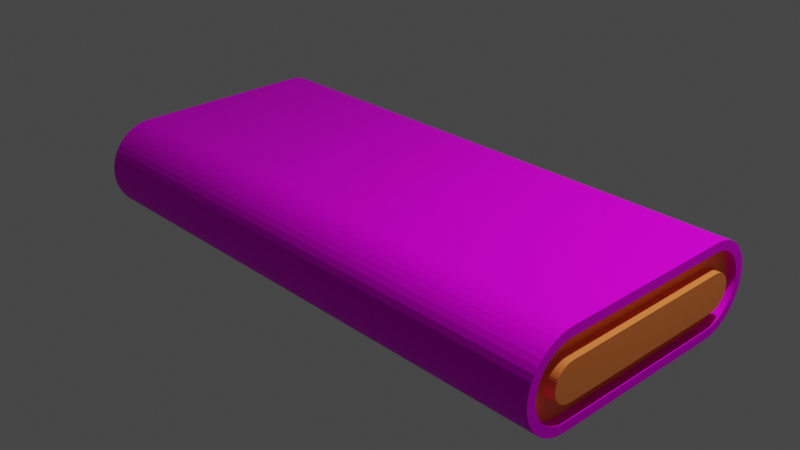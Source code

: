 # Source: Conveyor-6x3.blend  (saved by Blender 2.93.21; exported with 4.5.12 LTS)
import bpy
from mathutils import Matrix  # noqa: F401  (used for matrix-valued properties, if any)

bpy.ops.wm.read_factory_settings(use_empty=True)
scene = bpy.context.scene
scene.name = 'Scene'

# ---- collections
col_collection = bpy.data.collections.new('Collection'); scene.collection.children.link(col_collection)

# ---- images (referenced by path relative to the original .blend; pixels are not part of the script)
import os
ASSET_DIR = os.environ.get("B2B_ASSET_DIR", "")  # directory of the original .blend (textures are referenced by path, not embedded)
HERE = os.path.dirname(os.path.abspath(__file__))  # packed textures are extracted next to this script under _unpacked/

def load_image(name, relpath, width, height, colorspace="sRGB"):
    """Load a texture the original file referenced (path relative to the .blend, or extracted next to this script)."""
    p = next((c for c in (os.path.join(HERE, relpath), os.path.join(ASSET_DIR, relpath)) if relpath and os.path.exists(c)), "")
    if p:
        img = bpy.data.images.load(p, check_existing=True)
        img.name = name
    else:  # same state as the original file: an image datablock whose file is absent (Cycles renders it pink)
        img = bpy.data.images.new(name, width, height)
        img.source = "FILE"
        img.filepath = "//" + (relpath or name)
    img.colorspace_settings.name = colorspace
    return img
img_conveyor_belt_c_color_png = load_image('conveyor_belt_c-Color.png', 'conveyor_belt_c-Color.png', 1024, 1024, 'sRGB')

# ---- materials (node trees are filled in below, after node groups)
mat_conveyor_belt = bpy.data.materials.new('Conveyor-belt')
mat_conveyor_belt.use_transparent_shadow = False
mat_conveyor_body = bpy.data.materials.new('Conveyor-body')
mat_conveyor_body.use_transparent_shadow = False

# ---- material node trees
mat_conveyor_belt.use_nodes = True; mat_conveyor_belt.node_tree.nodes.clear()
_N = mat_conveyor_belt.node_tree.nodes; _L = mat_conveyor_belt.node_tree.links
n0 = _N.new('ShaderNodeOutputMaterial'); n0.name = 'Material Output'; n0.location = (300, 300)
n1 = _N.new('ShaderNodeTexImage'); n1.name = '画像テクスチャ'; n1.location = (-262, 292)
n1.image = img_conveyor_belt_c_color_png
n2 = _N.new('ShaderNodeBsdfPrincipled'); n2.name = 'Principled BSDF'; n2.location = (48, 326)
n2.distribution = 'GGX'
n2.subsurface_method = 'RANDOM_WALK_SKIN'
n2.inputs[3].default_value = 1.45
n2.inputs[13].default_value = 0.06
n2.inputs[27].default_value = (0.0, 0.0, 0.0, 1.0)
n2.inputs[28].default_value = 1.0
_L.new(n2.outputs[0], n0.inputs[0])
_L.new(n1.outputs[0], n2.inputs[0])
n0.is_active_output = True
mat_conveyor_body.use_nodes = True; mat_conveyor_body.node_tree.nodes.clear()
_N = mat_conveyor_body.node_tree.nodes; _L = mat_conveyor_body.node_tree.links
n0 = _N.new('ShaderNodeBsdfPrincipled'); n0.name = 'Principled BSDF'; n0.location = (10, 300)
n0.distribution = 'GGX'
n0.subsurface_method = 'RANDOM_WALK_SKIN'
n0.inputs[0].default_value = (1.0, 0.2606, 0.05473, 1.0)
n0.inputs[3].default_value = 1.45
n0.inputs[27].default_value = (0.0, 0.0, 0.0, 1.0)
n0.inputs[28].default_value = 1.0
n1 = _N.new('ShaderNodeOutputMaterial'); n1.name = 'Material Output'; n1.location = (300, 300)
_L.new(n0.outputs[0], n1.inputs[0])
n1.is_active_output = True

# ---- world
world_world = bpy.data.worlds.new('World'); scene.world = world_world
world_world.use_nodes = True; world_world.node_tree.nodes.clear()
_N = world_world.node_tree.nodes; _L = world_world.node_tree.links
n0 = _N.new('ShaderNodeOutputWorld'); n0.name = 'World Output'; n0.location = (300, 300)
n1 = _N.new('ShaderNodeBackground'); n1.name = 'Background'; n1.location = (10, 300)
n1.inputs[0].default_value = (0.05088, 0.05088, 0.05088, 1.0)
_L.new(n1.outputs[0], n0.inputs[0])
n0.is_active_output = True
world_world.color = (0.05088, 0.05088, 0.05088)
world_world.use_sun_shadow = False
world_world.sun_shadow_jitter_overblur = 0.0

# ---- cameras
cam_camera = bpy.data.cameras.new('Camera')
cam_camera.clip_end = 100.0
cam_camera.ortho_scale = 7.314

# ---- lights
light_light = bpy.data.lights.new('Light', 'POINT')
light_light.transmission_factor = 0.0
light_light.energy = 1000.0
light_light.shadow_soft_size = 0.1
light_light.shadow_maximum_resolution = 0.006
light_light.use_absolute_resolution = True

# ---- meshes
me_002 = bpy.data.meshes.new('円.002')
me_002.from_pydata([(0.0, 0.5, 0.0), (0.0, -0.5, 0.0), (0.0, 7.814e-08, 1.5), (0.0, 0.06526, 1.496), (0.0, 0.1294, 1.483), (0.0, 0.1913, 1.462), (0.0, 0.25, 1.433), (0.0, 0.3044, 1.397), (0.0, 0.3536, 1.354), (0.0, 0.3967, 1.304), (0.0, 0.433, 1.25), (0.0, 0.4619, 1.191), (0.0, 0.483, 1.129), (0.0, 0.4957, 1.065), (0.0, 0.5, 1.0), (0.0, -0.5, 1.0), (0.0, -0.4957, 1.065), (0.0, -0.483, 1.129), (0.0, -0.4619, 1.191), (0.0, -0.433, 1.25), (0.0, -0.3967, 1.304), (0.0, -0.3536, 1.354), (0.0, -0.3044, 1.397), (0.0, -0.25, 1.433), (0.0, -0.1913, 1.462), (0.0, -0.1294, 1.483), (0.0, -0.06526, 1.496), (1.0, -0.5, 0.0), (1.0, 0.5, 0.0), (1.0, 0.06526, 1.496), (1.0, 3.443e-08, 1.5), (1.0, 0.1294, 1.483), (1.0, 0.1913, 1.462), (1.0, 0.25, 1.433), (1.0, 0.3044, 1.397), (1.0, 0.3536, 1.354), (1.0, 0.3967, 1.304), (1.0, 0.433, 1.25), (1.0, 0.4619, 1.191), (1.0, 0.483, 1.129), (1.0, 0.4957, 1.065), (1.0, 0.5, 1.0), (1.0, -0.5, 1.0), (1.0, -0.4957, 1.065), (1.0, -0.483, 1.129), (1.0, -0.4619, 1.191), (1.0, -0.433, 1.25), (1.0, -0.3967, 1.304), (1.0, -0.3536, 1.354), (1.0, -0.3044, 1.397), (1.0, -0.25, 1.433), (1.0, -0.1913, 1.462), (1.0, -0.1294, 1.483), (1.0, -0.06526, 1.496), (0.5, 0.5, 0.0), (0.5, -0.5, 0.0), (0.5, -0.1294, 1.483), (0.5, -0.06526, 1.496), (0.5, 5.628e-08, 1.5), (0.5, 0.06526, 1.496), (0.5, 0.1294, 1.483), (0.5, 0.1913, 1.462), (0.5, 0.25, 1.433), (0.5, 0.3044, 1.397), (0.5, 0.3536, 1.354), (0.5, 0.3967, 1.304), (0.5, 0.433, 1.25), (0.5, 0.4619, 1.191), (0.5, 0.483, 1.129), (0.5, 0.4957, 1.065), (0.5, 0.5, 1.0), (0.5, -0.5, 1.0), (0.5, -0.4957, 1.065), (0.5, -0.483, 1.129), (0.5, -0.4619, 1.191), (0.5, -0.433, 1.25), (0.5, -0.3967, 1.304), (0.5, -0.3536, 1.354), (0.5, -0.3044, 1.397), (0.5, -0.25, 1.433), (0.5, -0.1913, 1.462), (0.0, -0.5, 0.5), (0.0, 0.5, 0.5), (1.0, -0.5, 0.5), (1.0, 0.5, 0.5), (0.5, 0.5, 0.5), (0.5, -0.5, 0.5), (0.0, 7.814e-08, -1.5), (0.0, 0.06526, -1.496), (0.0, 0.1294, -1.483), (0.0, 0.1913, -1.462), (0.0, 0.25, -1.433), (0.0, 0.3044, -1.397), (0.0, 0.3536, -1.354), (0.0, 0.3967, -1.304), (0.0, 0.433, -1.25), (0.0, 0.4619, -1.191), (0.0, 0.483, -1.129), (0.0, 0.4957, -1.065), (0.0, 0.5, -1.0), (0.0, -0.5, -1.0), (0.0, -0.4957, -1.065), (0.0, -0.483, -1.129), (0.0, -0.4619, -1.191), (0.0, -0.433, -1.25), (0.0, -0.3967, -1.304), (0.0, -0.3536, -1.354), (0.0, -0.3044, -1.397), (0.0, -0.25, -1.433), (0.0, -0.1913, -1.462), (0.0, -0.1294, -1.483), (0.0, -0.06526, -1.496), (1.0, 0.06526, -1.496), (1.0, 3.443e-08, -1.5), (1.0, 0.1294, -1.483), (1.0, 0.1913, -1.462), (1.0, 0.25, -1.433), (1.0, 0.3044, -1.397), (1.0, 0.3536, -1.354), (1.0, 0.3967, -1.304), (1.0, 0.433, -1.25), (1.0, 0.4619, -1.191), (1.0, 0.483, -1.129), (1.0, 0.4957, -1.065), (1.0, 0.5, -1.0), (1.0, -0.5, -1.0), (1.0, -0.4957, -1.065), (1.0, -0.483, -1.129), (1.0, -0.4619, -1.191), (1.0, -0.433, -1.25), (1.0, -0.3967, -1.304), (1.0, -0.3536, -1.354), (1.0, -0.3044, -1.397), (1.0, -0.25, -1.433), (1.0, -0.1913, -1.462), (1.0, -0.1294, -1.483), (1.0, -0.06526, -1.496), (0.5, -0.1294, -1.483), (0.5, -0.06526, -1.496), (0.5, 5.628e-08, -1.5), (0.5, 0.06526, -1.496), (0.5, 0.1294, -1.483), (0.5, 0.1913, -1.462), (0.5, 0.25, -1.433), (0.5, 0.3044, -1.397), (0.5, 0.3536, -1.354), (0.5, 0.3967, -1.304), (0.5, 0.433, -1.25), (0.5, 0.4619, -1.191), (0.5, 0.483, -1.129), (0.5, 0.4957, -1.065), (0.5, 0.5, -1.0), (0.5, -0.5, -1.0), (0.5, -0.4957, -1.065), (0.5, -0.483, -1.129), (0.5, -0.4619, -1.191), (0.5, -0.433, -1.25), (0.5, -0.3967, -1.304), (0.5, -0.3536, -1.354), (0.5, -0.3044, -1.397), (0.5, -0.25, -1.433), (0.5, -0.1913, -1.462), (0.0, -0.5, -0.5), (0.0, 0.5, -0.5), (1.0, -0.5, -0.5), (1.0, 0.5, -0.5), (0.5, 0.5, -0.5), (0.5, -0.5, -0.5), (1.5, -0.5, -0.5), (1.5, 0.5, -0.5), (2.0, 0.5, -0.5), (2.0, -0.5, -0.5), (1.5, -0.1913, -1.462), (1.5, -0.25, -1.433), (1.5, -0.3044, -1.397), (1.5, -0.3536, -1.354), (1.5, -0.3967, -1.304), (1.5, -0.433, -1.25), (1.5, -0.4619, -1.191), (1.5, -0.483, -1.129), (1.5, -0.4957, -1.065), (1.5, -0.5, -1.0), (1.5, 0.5, -1.0), (1.5, 0.4957, -1.065), (1.5, 0.483, -1.129), (1.5, 0.4619, -1.191), (1.5, 0.433, -1.25), (1.5, 0.3967, -1.304), (1.5, 0.3536, -1.354), (1.5, 0.3044, -1.397), (1.5, 0.25, -1.433), (1.5, 0.1913, -1.462), (1.5, 0.1294, -1.483), (1.5, 0.06526, -1.496), (1.5, 5.628e-08, -1.5), (1.5, -0.06526, -1.496), (1.5, -0.1294, -1.483), (2.0, -0.06526, -1.496), (2.0, -0.1294, -1.483), (2.0, -0.1913, -1.462), (2.0, -0.25, -1.433), (2.0, -0.3044, -1.397), (2.0, -0.3536, -1.354), (2.0, -0.3967, -1.304), (2.0, -0.433, -1.25), (2.0, -0.4619, -1.191), (2.0, -0.483, -1.129), (2.0, -0.4957, -1.065), (2.0, -0.5, -1.0), (2.0, 0.5, -1.0), (2.0, 0.4957, -1.065), (2.0, 0.483, -1.129), (2.0, 0.4619, -1.191), (2.0, 0.433, -1.25), (2.0, 0.3967, -1.304), (2.0, 0.3536, -1.354), (2.0, 0.3044, -1.397), (2.0, 0.25, -1.433), (2.0, 0.1913, -1.462), (2.0, 0.1294, -1.483), (2.0, 3.443e-08, -1.5), (2.0, 0.06526, -1.496), (1.5, -0.5, 0.5), (1.5, 0.5, 0.5), (2.0, 0.5, 0.5), (2.0, -0.5, 0.5), (1.5, -0.1913, 1.462), (1.5, -0.25, 1.433), (1.5, -0.3044, 1.397), (1.5, -0.3536, 1.354), (1.5, -0.3967, 1.304), (1.5, -0.433, 1.25), (1.5, -0.4619, 1.191), (1.5, -0.483, 1.129), (1.5, -0.4957, 1.065), (1.5, -0.5, 1.0), (1.5, 0.5, 1.0), (1.5, 0.4957, 1.065), (1.5, 0.483, 1.129), (1.5, 0.4619, 1.191), (1.5, 0.433, 1.25), (1.5, 0.3967, 1.304), (1.5, 0.3536, 1.354), (1.5, 0.3044, 1.397), (1.5, 0.25, 1.433), (1.5, 0.1913, 1.462), (1.5, 0.1294, 1.483), (1.5, 0.06526, 1.496), (1.5, 5.628e-08, 1.5), (1.5, -0.06526, 1.496), (1.5, -0.1294, 1.483), (1.5, -0.5, 0.0), (1.5, 0.5, 0.0), (2.0, -0.06526, 1.496), (2.0, -0.1294, 1.483), (2.0, -0.1913, 1.462), (2.0, -0.25, 1.433), (2.0, -0.3044, 1.397), (2.0, -0.3536, 1.354), (2.0, -0.3967, 1.304), (2.0, -0.433, 1.25), (2.0, -0.4619, 1.191), (2.0, -0.483, 1.129), (2.0, -0.4957, 1.065), (2.0, -0.5, 1.0), (2.0, 0.5, 1.0), (2.0, 0.4957, 1.065), (2.0, 0.483, 1.129), (2.0, 0.4619, 1.191), (2.0, 0.433, 1.25), (2.0, 0.3967, 1.304), (2.0, 0.3536, 1.354), (2.0, 0.3044, 1.397), (2.0, 0.25, 1.433), (2.0, 0.1913, 1.462), (2.0, 0.1294, 1.483), (2.0, 3.443e-08, 1.5), (2.0, 0.06526, 1.496), (2.0, 0.5, 0.0), (2.0, -0.5, 0.0), (2.5, -0.5, 0.0), (2.5, 0.5, 0.0), (2.5, 0.06526, 1.496), (2.5, 3.443e-08, 1.5), (2.5, 0.1294, 1.483), (2.5, 0.1913, 1.462), (2.5, 0.25, 1.433), (2.5, 0.3044, 1.397), (2.5, 0.3536, 1.354), (2.5, 0.3967, 1.304), (2.5, 0.433, 1.25), (2.5, 0.4619, 1.191), (2.5, 0.483, 1.129), (2.5, 0.4957, 1.065), (2.5, 0.5, 1.0), (2.5, -0.5, 1.0), (2.5, -0.4957, 1.065), (2.5, -0.483, 1.129), (2.5, -0.4619, 1.191), (2.5, -0.433, 1.25), (2.5, -0.3967, 1.304), (2.5, -0.3536, 1.354), (2.5, -0.3044, 1.397), (2.5, -0.25, 1.433), (2.5, -0.1913, 1.462), (2.5, -0.1294, 1.483), (2.5, -0.06526, 1.496), (2.5, -0.5, 0.5), (2.5, 0.5, 0.5), (2.5, 0.06526, -1.496), (2.5, 3.443e-08, -1.5), (2.5, 0.1294, -1.483), (2.5, 0.1913, -1.462), (2.5, 0.25, -1.433), (2.5, 0.3044, -1.397), (2.5, 0.3536, -1.354), (2.5, 0.3967, -1.304), (2.5, 0.433, -1.25), (2.5, 0.4619, -1.191), (2.5, 0.483, -1.129), (2.5, 0.4957, -1.065), (2.5, 0.5, -1.0), (2.5, -0.5, -1.0), (2.5, -0.4957, -1.065), (2.5, -0.483, -1.129), (2.5, -0.4619, -1.191), (2.5, -0.433, -1.25), (2.5, -0.3967, -1.304), (2.5, -0.3536, -1.354), (2.5, -0.3044, -1.397), (2.5, -0.25, -1.433), (2.5, -0.1913, -1.462), (2.5, -0.1294, -1.483), (2.5, -0.06526, -1.496), (2.5, -0.5, -0.5), (2.5, 0.5, -0.5), (3.0, -0.4, 0.0), (3.0, 0.4, 0.0), (3.0, 0.05218, 1.396), (3.0, 2.818e-08, 1.4), (3.0, 0.1035, 1.386), (3.0, 0.153, 1.369), (3.0, 0.1999, 1.346), (3.0, 0.2434, 1.317), (3.0, 0.2827, 1.283), (3.0, 0.3172, 1.243), (3.0, 0.3462, 1.2), (3.0, 0.3694, 1.153), (3.0, 0.3862, 1.103), (3.0, 0.3964, 1.052), (3.0, 0.4, 0.9967), (3.0, -0.4, 0.9967), (3.0, -0.3964, 1.052), (3.0, -0.3862, 1.103), (3.0, -0.3694, 1.153), (3.0, -0.3462, 1.2), (3.0, -0.3172, 1.243), (3.0, -0.2827, 1.283), (3.0, -0.2434, 1.317), (3.0, -0.1999, 1.346), (3.0, -0.153, 1.369), (3.0, -0.1035, 1.386), (3.0, -0.05218, 1.396), (3.0, -0.5, 0.0), (3.0, 0.5, 0.0), (3.0, 0.06526, 1.496), (3.0, 3.443e-08, 1.5), (3.0, 0.1294, 1.483), (3.0, 0.1913, 1.462), (3.0, 0.25, 1.433), (3.0, 0.3044, 1.397), (3.0, 0.3536, 1.354), (3.0, 0.3967, 1.304), (3.0, 0.433, 1.25), (3.0, 0.4619, 1.191), (3.0, 0.483, 1.129), (3.0, 0.4957, 1.065), (3.0, 0.5, 1.0), (3.0, -0.5, 1.0), (3.0, -0.4957, 1.065), (3.0, -0.483, 1.129), (3.0, -0.4619, 1.191), (3.0, -0.433, 1.25), (3.0, -0.3967, 1.304), (3.0, -0.3536, 1.354), (3.0, -0.3044, 1.397), (3.0, -0.25, 1.433), (3.0, -0.1913, 1.462), (3.0, -0.1294, 1.483), (3.0, -0.06526, 1.496), (3.0, -0.5, 0.5), (3.0, 0.5, 0.5), (3.0, -0.4, 0.4984), (3.0, 0.4, 0.4984), (2.9, 0.4, 0.0), (2.9, -0.4, 0.0), (2.9, 0.4, 0.9967), (2.9, -0.4, 0.9967), (2.9, 0.02602, 1.198), (2.9, 1.34e-09, 1.199), (2.9, 0.0516, 1.193), (2.9, 0.07629, 1.184), (2.9, 0.09968, 1.173), (2.9, 0.1214, 1.158), (2.9, 0.141, 1.141), (2.9, 0.1582, 1.121), (2.9, 0.1726, 1.1), (2.9, 0.1842, 1.076), (2.9, 0.1926, 1.052), (2.9, 0.1977, 1.026), (2.9, -0.2, 0.4984), (2.9, 0.2, 0.4984), (2.9, -0.1977, 1.026), (2.9, -0.1926, 1.052), (2.9, -0.1842, 1.076), (2.9, -0.1726, 1.1), (2.9, -0.1582, 1.121), (2.9, -0.141, 1.141), (2.9, -0.1214, 1.158), (2.9, -0.09968, 1.173), (2.9, -0.07629, 1.184), (2.9, -0.0516, 1.193), (2.9, -0.02602, 1.198), (2.9, 0.05218, 1.396), (2.9, 3.255e-08, 1.4), (2.9, 0.1035, 1.386), (2.9, 0.153, 1.369), (2.9, 0.1999, 1.346), (2.9, 0.2434, 1.317), (2.9, 0.2827, 1.283), (2.9, 0.3172, 1.243), (2.9, 0.3462, 1.2), (2.9, 0.3694, 1.153), (2.9, 0.3862, 1.103), (2.9, 0.3964, 1.052), (2.9, 0.2, 0.9902), (2.9, -0.4, 0.4984), (2.9, -0.2, 0.9902), (2.9, 0.4, 0.4984), (2.9, -0.3964, 1.052), (2.9, -0.3862, 1.103), (2.9, -0.3694, 1.153), (2.9, -0.3462, 1.2), (2.9, -0.3172, 1.243), (2.9, -0.2827, 1.283), (2.9, -0.2434, 1.317), (2.9, -0.1999, 1.346), (2.9, -0.153, 1.369), (2.9, -0.1035, 1.386), (2.9, -0.05218, 1.396), (2.9, -0.2, 0.0), (2.9, 0.2, 0.0), (3.025, 0.2, 0.0), (3.025, -0.2, 0.0), (3.025, 0.2, 0.9902), (3.025, -0.2, 0.9902), (3.025, 0.2, 0.4984), (3.025, -0.2, 0.4984), (3.025, 0.02602, 1.198), (3.025, -4.124e-09, 1.199), (3.025, 0.0516, 1.193), (3.025, 0.07629, 1.184), (3.025, 0.09968, 1.173), (3.025, 0.1214, 1.158), (3.025, 0.141, 1.141), (3.025, 0.1582, 1.121), (3.025, 0.1726, 1.1), (3.025, 0.1842, 1.076), (3.025, 0.1926, 1.052), (3.025, 0.1977, 1.026), (3.025, -0.1977, 1.026), (3.025, -0.1926, 1.052), (3.025, -0.1842, 1.076), (3.025, -0.1726, 1.1), (3.025, -0.1582, 1.121), (3.025, -0.141, 1.141), (3.025, -0.1214, 1.158), (3.025, -0.09968, 1.173), (3.025, -0.07629, 1.184), (3.025, -0.0516, 1.193), (3.025, -0.02602, 1.198), (3.0, 0.05218, -1.396), (3.0, 2.818e-08, -1.4), (3.0, 0.1035, -1.386), (3.0, 0.153, -1.369), (3.0, 0.1999, -1.346), (3.0, 0.2434, -1.317), (3.0, 0.2827, -1.283), (3.0, 0.3172, -1.243), (3.0, 0.3462, -1.2), (3.0, 0.3694, -1.153), (3.0, 0.3862, -1.103), (3.0, 0.3964, -1.052), (3.0, 0.4, -0.9967), (3.0, -0.4, -0.9967), (3.0, -0.3964, -1.052), (3.0, -0.3862, -1.103), (3.0, -0.3694, -1.153), (3.0, -0.3462, -1.2), (3.0, -0.3172, -1.243), (3.0, -0.2827, -1.283), (3.0, -0.2434, -1.317), (3.0, -0.1999, -1.346), (3.0, -0.153, -1.369), (3.0, -0.1035, -1.386), (3.0, -0.05218, -1.396), (3.0, 0.06526, -1.496), (3.0, 3.443e-08, -1.5), (3.0, 0.1294, -1.483), (3.0, 0.1913, -1.462), (3.0, 0.25, -1.433), (3.0, 0.3044, -1.397), (3.0, 0.3536, -1.354), (3.0, 0.3967, -1.304), (3.0, 0.433, -1.25), (3.0, 0.4619, -1.191), (3.0, 0.483, -1.129), (3.0, 0.4957, -1.065), (3.0, 0.5, -1.0), (3.0, -0.5, -1.0), (3.0, -0.4957, -1.065), (3.0, -0.483, -1.129), (3.0, -0.4619, -1.191), (3.0, -0.433, -1.25), (3.0, -0.3967, -1.304), (3.0, -0.3536, -1.354), (3.0, -0.3044, -1.397), (3.0, -0.25, -1.433), (3.0, -0.1913, -1.462), (3.0, -0.1294, -1.483), (3.0, -0.06526, -1.496), (3.0, -0.5, -0.5), (3.0, 0.5, -0.5), (3.0, -0.4, -0.4984), (3.0, 0.4, -0.4984), (2.9, 0.4, -0.9967), (2.9, -0.4, -0.9967), (2.9, 0.02602, -1.198), (2.9, 1.34e-09, -1.199), (2.9, 0.0516, -1.193), (2.9, 0.07629, -1.184), (2.9, 0.09968, -1.173), (2.9, 0.1214, -1.158), (2.9, 0.141, -1.141), (2.9, 0.1582, -1.121), (2.9, 0.1726, -1.1), (2.9, 0.1842, -1.076), (2.9, 0.1926, -1.052), (2.9, 0.1977, -1.026), (2.9, -0.2, -0.4984), (2.9, 0.2, -0.4984), (2.9, -0.1977, -1.026), (2.9, -0.1926, -1.052), (2.9, -0.1842, -1.076), (2.9, -0.1726, -1.1), (2.9, -0.1582, -1.121), (2.9, -0.141, -1.141), (2.9, -0.1214, -1.158), (2.9, -0.09968, -1.173), (2.9, -0.07629, -1.184), (2.9, -0.0516, -1.193), (2.9, -0.02602, -1.198), (2.9, 0.05218, -1.396), (2.9, 3.255e-08, -1.4), (2.9, 0.1035, -1.386), (2.9, 0.153, -1.369), (2.9, 0.1999, -1.346), (2.9, 0.2434, -1.317), (2.9, 0.2827, -1.283), (2.9, 0.3172, -1.243), (2.9, 0.3462, -1.2), (2.9, 0.3694, -1.153), (2.9, 0.3862, -1.103), (2.9, 0.3964, -1.052), (2.9, 0.2, -0.9902), (2.9, -0.4, -0.4984), (2.9, -0.2, -0.9902), (2.9, 0.4, -0.4984), (2.9, -0.3964, -1.052), (2.9, -0.3862, -1.103), (2.9, -0.3694, -1.153), (2.9, -0.3462, -1.2), (2.9, -0.3172, -1.243), (2.9, -0.2827, -1.283), (2.9, -0.2434, -1.317), (2.9, -0.1999, -1.346), (2.9, -0.153, -1.369), (2.9, -0.1035, -1.386), (2.9, -0.05218, -1.396), (3.025, 0.2, -0.9902), (3.025, -0.2, -0.9902), (3.025, 0.2, -0.4984), (3.025, -0.2, -0.4984), (3.025, 0.02602, -1.198), (3.025, -4.124e-09, -1.199), (3.025, 0.0516, -1.193), (3.025, 0.07629, -1.184), (3.025, 0.09968, -1.173), (3.025, 0.1214, -1.158), (3.025, 0.141, -1.141), (3.025, 0.1582, -1.121), (3.025, 0.1726, -1.1), (3.025, 0.1842, -1.076), (3.025, 0.1926, -1.052), (3.025, 0.1977, -1.026), (3.025, -0.1977, -1.026), (3.025, -0.1926, -1.052), (3.025, -0.1842, -1.076), (3.025, -0.1726, -1.1), (3.025, -0.1582, -1.121), (3.025, -0.141, -1.141), (3.025, -0.1214, -1.158), (3.025, -0.09968, -1.173), (3.025, -0.07629, -1.184), (3.025, -0.0516, -1.193), (3.025, -0.02602, -1.198)], [], [(57, 56, 52, 53), (58, 57, 53, 30), (59, 58, 30, 29), (60, 59, 29, 31), (61, 60, 31, 32), (62, 61, 32, 33), (63, 62, 33, 34), (64, 63, 34, 35), (65, 64, 35, 36), (66, 65, 36, 37), (67, 66, 37, 38), (68, 67, 38, 39), (69, 68, 39, 40), (70, 69, 40, 41), (86, 55, 27, 83), (85, 70, 41, 84), (72, 71, 42, 43), (73, 72, 43, 44), (74, 73, 44, 45), (75, 74, 45, 46), (76, 75, 46, 47), (77, 76, 47, 48), (78, 77, 48, 49), (79, 78, 49, 50), (80, 79, 50, 51), (56, 80, 51, 52), (25, 24, 80, 56), (24, 23, 79, 80), (23, 22, 78, 79), (22, 21, 77, 78), (21, 20, 76, 77), (20, 19, 75, 76), (19, 18, 74, 75), (18, 17, 73, 74), (17, 16, 72, 73), (16, 15, 71, 72), (82, 14, 70, 85), (81, 1, 55, 86), (14, 13, 69, 70), (13, 12, 68, 69), (12, 11, 67, 68), (11, 10, 66, 67), (10, 9, 65, 66), (9, 8, 64, 65), (8, 7, 63, 64), (7, 6, 62, 63), (6, 5, 61, 62), (5, 4, 60, 61), (4, 3, 59, 60), (3, 2, 58, 59), (2, 26, 57, 58), (26, 25, 56, 57), (15, 81, 86, 71), (0, 82, 85, 54), (54, 85, 84, 28), (71, 86, 83, 42), (138, 136, 135, 137), (139, 113, 136, 138), (140, 112, 113, 139), (141, 114, 112, 140), (142, 115, 114, 141), (143, 116, 115, 142), (144, 117, 116, 143), (145, 118, 117, 144), (146, 119, 118, 145), (147, 120, 119, 146), (148, 121, 120, 147), (149, 122, 121, 148), (150, 123, 122, 149), (151, 124, 123, 150), (167, 164, 27, 55), (166, 165, 124, 151), (153, 126, 125, 152), (154, 127, 126, 153), (155, 128, 127, 154), (156, 129, 128, 155), (157, 130, 129, 156), (158, 131, 130, 157), (159, 132, 131, 158), (160, 133, 132, 159), (161, 134, 133, 160), (137, 135, 134, 161), (110, 137, 161, 109), (109, 161, 160, 108), (108, 160, 159, 107), (107, 159, 158, 106), (106, 158, 157, 105), (105, 157, 156, 104), (104, 156, 155, 103), (103, 155, 154, 102), (102, 154, 153, 101), (101, 153, 152, 100), (163, 166, 151, 99), (162, 167, 55, 1), (99, 151, 150, 98), (98, 150, 149, 97), (97, 149, 148, 96), (96, 148, 147, 95), (95, 147, 146, 94), (94, 146, 145, 93), (93, 145, 144, 92), (92, 144, 143, 91), (91, 143, 142, 90), (90, 142, 141, 89), (89, 141, 140, 88), (88, 140, 139, 87), (87, 139, 138, 111), (111, 138, 137, 110), (100, 152, 167, 162), (0, 54, 166, 163), (54, 28, 165, 166), (152, 125, 164, 167), (253, 254, 305, 306), (276, 253, 306, 283), (277, 276, 283, 282), (275, 277, 282, 284), (274, 275, 284, 285), (273, 274, 285, 286), (272, 273, 286, 287), (271, 272, 287, 288), (270, 271, 288, 289), (269, 270, 289, 290), (268, 269, 290, 291), (267, 268, 291, 292), (266, 267, 292, 293), (265, 266, 293, 294), (225, 279, 280, 307), (224, 265, 294, 308), (263, 264, 295, 296), (262, 263, 296, 297), (261, 262, 297, 298), (260, 261, 298, 299), (259, 260, 299, 300), (258, 259, 300, 301), (257, 258, 301, 302), (256, 257, 302, 303), (255, 256, 303, 304), (254, 255, 304, 305), (278, 224, 308, 281), (264, 225, 307, 295), (197, 333, 332, 198), (220, 310, 333, 197), (221, 309, 310, 220), (219, 311, 309, 221), (218, 312, 311, 219), (217, 313, 312, 218), (216, 314, 313, 217), (215, 315, 314, 216), (214, 316, 315, 215), (213, 317, 316, 214), (212, 318, 317, 213), (211, 319, 318, 212), (210, 320, 319, 211), (209, 321, 320, 210), (171, 334, 280, 279), (170, 335, 321, 209), (207, 323, 322, 208), (206, 324, 323, 207), (205, 325, 324, 206), (204, 326, 325, 205), (203, 327, 326, 204), (202, 328, 327, 203), (201, 329, 328, 202), (200, 330, 329, 201), (199, 331, 330, 200), (198, 332, 331, 199), (278, 281, 335, 170), (208, 322, 334, 171), (181, 208, 171, 168), (252, 278, 170, 169), (28, 252, 169, 165), (125, 181, 168, 164), (136, 195, 196, 135), (113, 194, 195, 136), (112, 193, 194, 113), (114, 192, 193, 112), (115, 191, 192, 114), (116, 190, 191, 115), (117, 189, 190, 116), (118, 188, 189, 117), (119, 187, 188, 118), (120, 186, 187, 119), (121, 185, 186, 120), (122, 184, 185, 121), (123, 183, 184, 122), (124, 182, 183, 123), (164, 168, 251, 27), (165, 169, 182, 124), (126, 180, 181, 125), (127, 179, 180, 126), (128, 178, 179, 127), (129, 177, 178, 128), (130, 176, 177, 129), (131, 175, 176, 130), (132, 174, 175, 131), (133, 173, 174, 132), (134, 172, 173, 133), (135, 196, 172, 134), (196, 198, 199, 172), (172, 199, 200, 173), (173, 200, 201, 174), (174, 201, 202, 175), (175, 202, 203, 176), (176, 203, 204, 177), (177, 204, 205, 178), (178, 205, 206, 179), (179, 206, 207, 180), (180, 207, 208, 181), (169, 170, 209, 182), (168, 171, 279, 251), (182, 209, 210, 183), (183, 210, 211, 184), (184, 211, 212, 185), (185, 212, 213, 186), (186, 213, 214, 187), (187, 214, 215, 188), (188, 215, 216, 189), (189, 216, 217, 190), (190, 217, 218, 191), (191, 218, 219, 192), (192, 219, 221, 193), (193, 221, 220, 194), (194, 220, 197, 195), (195, 197, 198, 196), (235, 222, 225, 264), (252, 223, 224, 278), (28, 84, 223, 252), (42, 83, 222, 235), (53, 52, 250, 249), (30, 53, 249, 248), (29, 30, 248, 247), (31, 29, 247, 246), (32, 31, 246, 245), (33, 32, 245, 244), (34, 33, 244, 243), (35, 34, 243, 242), (36, 35, 242, 241), (37, 36, 241, 240), (38, 37, 240, 239), (39, 38, 239, 238), (40, 39, 238, 237), (41, 40, 237, 236), (83, 27, 251, 222), (84, 41, 236, 223), (43, 42, 235, 234), (44, 43, 234, 233), (45, 44, 233, 232), (46, 45, 232, 231), (47, 46, 231, 230), (48, 47, 230, 229), (49, 48, 229, 228), (50, 49, 228, 227), (51, 50, 227, 226), (52, 51, 226, 250), (250, 226, 255, 254), (226, 227, 256, 255), (227, 228, 257, 256), (228, 229, 258, 257), (229, 230, 259, 258), (230, 231, 260, 259), (231, 232, 261, 260), (232, 233, 262, 261), (233, 234, 263, 262), (234, 235, 264, 263), (223, 236, 265, 224), (222, 251, 279, 225), (236, 237, 266, 265), (237, 238, 267, 266), (238, 239, 268, 267), (239, 240, 269, 268), (240, 241, 270, 269), (241, 242, 271, 270), (242, 243, 272, 271), (243, 244, 273, 272), (244, 245, 274, 273), (245, 246, 275, 274), (246, 247, 277, 275), (247, 248, 276, 277), (248, 249, 253, 276), (249, 250, 254, 253), (322, 519, 531, 334), (281, 364, 532, 335), (332, 529, 528, 331), (331, 528, 527, 330), (330, 527, 526, 329), (329, 526, 525, 328), (328, 525, 524, 327), (327, 524, 523, 326), (326, 523, 522, 325), (325, 522, 521, 324), (324, 521, 520, 323), (323, 520, 519, 322), (335, 532, 518, 321), (334, 531, 363, 280), (321, 518, 517, 320), (320, 517, 516, 319), (319, 516, 515, 318), (318, 515, 514, 317), (317, 514, 513, 316), (316, 513, 512, 315), (315, 512, 511, 314), (314, 511, 510, 313), (313, 510, 509, 312), (312, 509, 508, 311), (311, 508, 506, 309), (309, 506, 507, 310), (310, 507, 530, 333), (333, 530, 529, 332), (295, 307, 390, 378), (281, 308, 391, 364), (305, 304, 387, 388), (304, 303, 386, 387), (303, 302, 385, 386), (302, 301, 384, 385), (301, 300, 383, 384), (300, 299, 382, 383), (299, 298, 381, 382), (298, 297, 380, 381), (297, 296, 379, 380), (296, 295, 378, 379), (308, 294, 377, 391), (307, 280, 363, 390), (294, 293, 376, 377), (293, 292, 375, 376), (292, 291, 374, 375), (291, 290, 373, 374), (290, 289, 372, 373), (289, 288, 371, 372), (288, 287, 370, 371), (287, 286, 369, 370), (286, 285, 368, 369), (285, 284, 367, 368), (284, 282, 365, 367), (282, 283, 366, 365), (283, 306, 389, 366), (306, 305, 388, 389), (359, 358, 445, 446), (346, 345, 430, 431), (339, 338, 365, 366), (338, 340, 367, 365), (340, 341, 368, 367), (341, 342, 369, 368), (342, 343, 370, 369), (343, 344, 371, 370), (344, 345, 372, 371), (345, 346, 373, 372), (346, 347, 374, 373), (347, 348, 375, 374), (348, 349, 376, 375), (349, 350, 377, 376), (392, 351, 378, 390), (393, 337, 364, 391), (351, 352, 379, 378), (352, 353, 380, 379), (353, 354, 381, 380), (354, 355, 382, 381), (355, 356, 383, 382), (356, 357, 384, 383), (357, 358, 385, 384), (358, 359, 386, 385), (359, 360, 387, 386), (360, 361, 388, 387), (361, 362, 389, 388), (362, 339, 366, 389), (350, 393, 391, 377), (336, 392, 390, 363), (358, 357, 444, 445), (403, 402, 462, 463), (347, 346, 431, 432), (360, 359, 446, 447), (348, 347, 432, 433), (361, 360, 447, 448), (349, 348, 433, 434), (362, 361, 448, 449), (350, 349, 434, 396), (339, 362, 449, 424), (351, 392, 436, 397), (393, 350, 396, 438), (338, 339, 424, 423), (352, 351, 397, 439), (340, 338, 423, 425), (353, 352, 439, 440), (341, 340, 425, 426), (354, 353, 440, 441), (392, 336, 395, 436), (342, 341, 426, 427), (355, 354, 441, 442), (337, 393, 438, 394), (343, 342, 427, 428), (356, 355, 442, 443), (344, 343, 428, 429), (357, 356, 443, 444), (345, 344, 429, 430), (402, 401, 461, 462), (399, 398, 423, 424), (398, 400, 425, 423), (400, 401, 426, 425), (401, 402, 427, 426), (402, 403, 428, 427), (403, 404, 429, 428), (404, 405, 430, 429), (405, 406, 431, 430), (406, 407, 432, 431), (407, 408, 433, 432), (408, 409, 434, 433), (409, 435, 396, 434), (410, 437, 397, 436), (435, 411, 438, 396), (437, 412, 439, 397), (412, 413, 440, 439), (413, 414, 441, 440), (414, 415, 442, 441), (415, 416, 443, 442), (416, 417, 444, 443), (417, 418, 445, 444), (418, 419, 446, 445), (419, 420, 447, 446), (420, 421, 448, 447), (421, 422, 449, 448), (422, 399, 424, 449), (450, 410, 436, 395), (411, 451, 394, 438), (455, 454, 469, 468, 467, 466, 465, 464, 463, 462, 461, 460, 458, 459, 480, 479, 478, 477, 476, 475, 474, 473, 472, 471, 470), (457, 456, 454, 455), (453, 452, 456, 457), (404, 403, 463, 464), (405, 404, 464, 465), (406, 405, 465, 466), (407, 406, 466, 467), (408, 407, 467, 468), (409, 408, 468, 469), (435, 409, 469, 454), (437, 410, 457, 455), (411, 435, 454, 456), (412, 437, 455, 470), (413, 412, 470, 471), (414, 413, 471, 472), (415, 414, 472, 473), (416, 415, 473, 474), (417, 416, 474, 475), (418, 417, 475, 476), (419, 418, 476, 477), (420, 419, 477, 478), (421, 420, 478, 479), (422, 421, 479, 480), (399, 422, 480, 459), (410, 450, 453, 457), (398, 399, 459, 458), (451, 411, 456, 452), (400, 398, 458, 460), (401, 400, 460, 461), (502, 585, 584, 501), (489, 570, 569, 488), (482, 507, 506, 481), (481, 506, 508, 483), (483, 508, 509, 484), (484, 509, 510, 485), (485, 510, 511, 486), (486, 511, 512, 487), (487, 512, 513, 488), (488, 513, 514, 489), (489, 514, 515, 490), (490, 515, 516, 491), (491, 516, 517, 492), (492, 517, 518, 493), (533, 531, 519, 494), (534, 532, 364, 337), (494, 519, 520, 495), (495, 520, 521, 496), (496, 521, 522, 497), (497, 522, 523, 498), (498, 523, 524, 499), (499, 524, 525, 500), (500, 525, 526, 501), (501, 526, 527, 502), (502, 527, 528, 503), (503, 528, 529, 504), (504, 529, 530, 505), (505, 530, 507, 482), (493, 518, 532, 534), (336, 363, 531, 533), (501, 584, 583, 500), (542, 598, 597, 541), (490, 571, 570, 489), (503, 586, 585, 502), (491, 572, 571, 490), (504, 587, 586, 503), (492, 573, 572, 491), (505, 588, 587, 504), (493, 535, 573, 492), (482, 563, 588, 505), (494, 536, 575, 533), (534, 577, 535, 493), (481, 562, 563, 482), (495, 578, 536, 494), (483, 564, 562, 481), (496, 579, 578, 495), (484, 565, 564, 483), (497, 580, 579, 496), (533, 575, 395, 336), (485, 566, 565, 484), (498, 581, 580, 497), (337, 394, 577, 534), (486, 567, 566, 485), (499, 582, 581, 498), (487, 568, 567, 486), (500, 583, 582, 499), (488, 569, 568, 487), (541, 597, 596, 540), (538, 563, 562, 537), (537, 562, 564, 539), (539, 564, 565, 540), (540, 565, 566, 541), (541, 566, 567, 542), (542, 567, 568, 543), (543, 568, 569, 544), (544, 569, 570, 545), (545, 570, 571, 546), (546, 571, 572, 547), (547, 572, 573, 548), (548, 573, 535, 574), (549, 575, 536, 576), (574, 535, 577, 550), (576, 536, 578, 551), (551, 578, 579, 552), (552, 579, 580, 553), (553, 580, 581, 554), (554, 581, 582, 555), (555, 582, 583, 556), (556, 583, 584, 557), (557, 584, 585, 558), (558, 585, 586, 559), (559, 586, 587, 560), (560, 587, 588, 561), (561, 588, 563, 538), (450, 395, 575, 549), (550, 577, 394, 451), (590, 605, 606, 607, 608, 609, 610, 611, 612, 613, 614, 615, 594, 593, 595, 596, 597, 598, 599, 600, 601, 602, 603, 604, 589), (592, 590, 589, 591), (453, 592, 591, 452), (543, 599, 598, 542), (544, 600, 599, 543), (545, 601, 600, 544), (546, 602, 601, 545), (547, 603, 602, 546), (548, 604, 603, 547), (574, 589, 604, 548), (576, 590, 592, 549), (550, 591, 589, 574), (551, 605, 590, 576), (552, 606, 605, 551), (553, 607, 606, 552), (554, 608, 607, 553), (555, 609, 608, 554), (556, 610, 609, 555), (557, 611, 610, 556), (558, 612, 611, 557), (559, 613, 612, 558), (560, 614, 613, 559), (561, 615, 614, 560), (538, 594, 615, 561), (549, 592, 453, 450), (537, 593, 594, 538), (451, 452, 591, 550), (539, 595, 593, 537), (540, 596, 595, 539)])
me_002.polygons.foreach_set('material_index', [0, 0, 0, 0, 0, 0, 0, 0, 0, 0, 0, 0, 0, 0, 0, 0, 0, 0, 0, 0, 0, 0, 0, 0, 0, 0, 0, 0, 0, 0, 0, 0, 0, 0, 0, 0, 0, 0, 0, 0, 0, 0, 0, 0, 0, 0, 0, 0, 0, 0, 0, 0, 0, 0, 0, 0, 0, 0, 0, 0, 0, 0, 0, 0, 0, 0, 0, 0, 0, 0, 0, 0, 0, 0, 0, 0, 0, 0, 0, 0, 0, 0, 0, 0, 0, 0, 0, 0, 0, 0, 0, 0, 0, 0, 0, 0, 0, 0, 0, 0, 0, 0, 0, 0, 0, 0, 0, 0, 0, 0, 0, 0, 0, 0, 0, 0, 0, 0, 0, 0, 0, 0, 0, 0, 0, 0, 0, 0, 0, 0, 0, 0, 0, 0, 0, 0, 0, 0, 0, 0, 0, 0, 0, 0, 0, 0, 0, 0, 0, 0, 0, 0, 0, 0, 0, 0, 0, 0, 0, 0, 0, 0, 0, 0, 0, 0, 0, 0, 0, 0, 0, 0, 0, 0, 0, 0, 0, 0, 0, 0, 0, 0, 0, 0, 0, 0, 0, 0, 0, 0, 0, 0, 0, 0, 0, 0, 0, 0, 0, 0, 0, 0, 0, 0, 0, 0, 0, 0, 0, 0, 0, 0, 0, 0, 0, 0, 0, 0, 0, 0, 0, 0, 0, 0, 0, 0, 0, 0, 0, 0, 0, 0, 0, 0, 0, 0, 0, 0, 0, 0, 0, 0, 0, 0, 0, 0, 0, 0, 0, 0, 0, 0, 0, 0, 0, 0, 0, 0, 0, 0, 0, 0, 0, 0, 0, 0, 0, 0, 0, 0, 0, 0, 0, 0, 0, 0, 0, 0, 0, 0, 0, 0, 0, 0, 0, 0, 0, 0, 0, 0, 0, 0, 0, 0, 0, 0, 0, 0, 0, 0, 0, 0, 0, 0, 0, 0, 0, 0, 0, 0, 0, 0, 0, 0, 0, 0, 0, 0, 0, 0, 0, 0, 0, 0, 0, 0, 0, 0, 0, 0, 0, 0, 0, 0, 0, 0, 0, 0, 0, 0, 0, 0, 0, 0, 0, 0, 0, 0, 0, 0, 0, 0, 0, 0, 0, 0, 0, 0, 0, 0, 0, 0, 0, 0, 0, 0, 0, 1, 0, 0, 0, 0, 0, 0, 0, 0, 0, 0, 0, 0, 0, 0, 0, 0, 0, 0, 0, 0, 0, 0, 0, 0, 0, 1, 1, 1, 1, 1, 1, 1, 1, 1, 1, 1, 1, 1, 1, 1, 1, 1, 1, 1, 1, 1, 1, 1, 1, 1, 1, 1, 1, 1, 1, 1, 1, 1, 1, 1, 1, 1, 1, 1, 1, 1, 1, 1, 1, 1, 1, 1, 1, 1, 1, 1, 1, 1, 1, 1, 1, 1, 1, 0, 0, 0, 0, 0, 0, 0, 0, 0, 0, 0, 0, 0, 0, 0, 0, 0, 0, 0, 0, 0, 0, 0, 0, 0, 0, 0, 0, 0, 0, 0, 1, 0, 0, 0, 0, 0, 0, 0, 0, 0, 0, 0, 0, 0, 0, 0, 0, 0, 0, 0, 0, 0, 0, 0, 0, 0, 1, 1, 1, 1, 1, 1, 1, 1, 1, 1, 1, 1, 1, 1, 1, 1, 1, 1, 1, 1, 1, 1, 1, 1, 1, 1, 1, 1, 1, 1, 1, 1, 1, 1, 1, 1, 1, 1, 1, 1, 1, 1, 1, 1, 1, 1, 1, 1, 1, 1, 1, 1, 1, 1, 1, 1, 1, 1])
_uv = me_002.uv_layers.new(name='UVマップ')
_uv.uv.foreach_set('vector', [1.0, 0.625, 1.0, 0.75, 9.799e-05, 0.75, 9.775e-05, 0.625, 1.0, 0.5, 1.0, 0.625, 9.775e-05, 0.625, 9.799e-05, 0.5, 1.0, 0.375, 1.0, 0.5, 9.799e-05, 0.5, 9.775e-05, 0.375, 1.0, 0.25, 1.0, 0.375, 9.775e-05, 0.375, 9.787e-05, 0.25, 1.0, 0.1251, 1.0, 0.25, 9.787e-05, 0.25, 9.799e-05, 0.1251, 1.0, 9.799e-05, 1.0, 0.1251, 9.799e-05, 0.1251, 9.775e-05, 9.775e-05, 1.0, 0.8749, 1.0, 0.9999, -1.192e-07, 0.9999, 1.192e-07, 0.8749, 1.0, 0.75, 1.0, 0.8749, 1.192e-07, 0.8749, -1.192e-07, 0.75, 1.0, 0.625, 1.0, 0.75, -1.192e-07, 0.75, -1.192e-07, 0.625, 1.0, 0.5, 1.0, 0.625, -1.192e-07, 0.625, -1.192e-07, 0.5, 1.0, 0.375, 1.0, 0.5, -1.192e-07, 0.5, -1.192e-07, 0.375, 1.0, 0.25, 1.0, 0.375, -1.192e-07, 0.375, -1.192e-07, 0.25, 1.0, 0.1251, 1.0, 0.25, -1.192e-07, 0.25, -3.576e-07, 0.1251, 1.0, 9.871e-05, 1.0, 0.1251, -3.576e-07, 0.1251, 1.192e-07, 9.799e-05, 0.9999, 9.998e-05, 0.9999, 0.9999, 9.998e-05, 0.9999, 9.998e-05, 0.0001001, 0.9999, 9.998e-05, 0.9999, 0.9999, 9.998e-05, 0.9999, 9.998e-05, 0.0001002, 1.0, 0.8749, 1.0, 0.9999, 9.823e-05, 0.9999, 9.811e-05, 0.8749, 1.0, 0.75, 1.0, 0.8749, 9.811e-05, 0.8749, 9.811e-05, 0.75, 1.0, 0.625, 1.0, 0.75, 9.811e-05, 0.75, 9.775e-05, 0.625, 1.0, 0.5, 1.0, 0.625, 9.775e-05, 0.625, 9.775e-05, 0.5, 1.0, 0.375, 1.0, 0.5, 9.775e-05, 0.5, 9.775e-05, 0.375, 1.0, 0.25, 1.0, 0.375, 9.775e-05, 0.375, 9.775e-05, 0.25, 1.0, 0.1251, 1.0, 0.25, 9.775e-05, 0.25, 9.775e-05, 0.1251, 1.0, 9.823e-05, 1.0, 0.1251, 9.775e-05, 0.1251, 9.799e-05, 9.775e-05, 1.0, 0.8749, 1.0, 0.9999, 9.775e-05, 0.9999, 9.787e-05, 0.8749, 1.0, 0.75, 1.0, 0.8749, 9.787e-05, 0.8749, 9.799e-05, 0.75, 1.0, 0.7616, 1.0, 0.8924, 0.0, 0.8924, -1.192e-07, 0.7616, 1.0, 0.8924, 1.0, 1.0, 0.0, 1.0, 0.0, 0.8924, 1.0, 9.848e-05, 1.0, 0.1251, 9.786e-05, 0.1251, 9.805e-05, 9.774e-05, 1.0, 0.1251, 1.0, 0.25, 9.786e-05, 0.25, 9.786e-05, 0.1251, 1.0, 0.25, 1.0, 0.375, 9.774e-05, 0.375, 9.786e-05, 0.25, 1.0, 0.375, 1.0, 0.5, 9.786e-05, 0.5, 9.774e-05, 0.375, 1.0, 0.5, 1.0, 0.625, 9.786e-05, 0.625, 9.786e-05, 0.5, 1.0, 0.625, 1.0, 0.75, 9.811e-05, 0.75, 9.786e-05, 0.625, 1.0, 0.75, 1.0, 0.8749, 9.823e-05, 0.8749, 9.811e-05, 0.75, 1.0, 0.8749, 1.0, 0.9999, 9.836e-05, 0.9999, 9.823e-05, 0.8749, 0.9999, 0.0001004, 0.9999, 0.9999, 9.966e-05, 0.9999, 9.942e-05, 0.0001007, 0.9999, 0.0001004, 0.9999, 0.9999, 9.954e-05, 0.9999, 9.942e-05, 0.0001007, 1.0, 9.819e-05, 1.0, 0.1251, 9.779e-05, 0.1251, 9.779e-05, 9.774e-05, 1.0, 0.1251, 1.0, 0.25, 9.774e-05, 0.25, 9.779e-05, 0.1251, 1.0, 0.25, 1.0, 0.375, 9.779e-05, 0.375, 9.774e-05, 0.25, 1.0, 0.375, 1.0, 0.5, 9.779e-05, 0.5, 9.779e-05, 0.375, 1.0, 0.5, 1.0, 0.625, 9.791e-05, 0.625, 9.779e-05, 0.5, 1.0, 0.625, 1.0, 0.75, 9.791e-05, 0.75, 9.791e-05, 0.625, 1.0, 0.75, 1.0, 0.8749, 9.796e-05, 0.8749, 9.791e-05, 0.75, 1.0, 0.8749, 1.0, 0.9999, 9.785e-05, 0.9999, 9.796e-05, 0.8749, 1.0, 5.96e-07, 1.0, 0.1076, 1.192e-07, 0.1076, 1.192e-07, -1.192e-07, 1.0, 0.1076, 1.0, 0.2384, 1.192e-07, 0.2384, 1.192e-07, 0.1076, 1.0, 0.2384, 1.0, 0.3692, 1.192e-07, 0.3692, 1.192e-07, 0.2384, 1.0, 0.3692, 1.0, 0.5, -1.192e-07, 0.5, 1.192e-07, 0.3692, 1.0, 0.5, 1.0, 0.6308, -1.192e-07, 0.6308, -1.192e-07, 0.5, 1.0, 0.6308, 1.0, 0.7616, -1.192e-07, 0.7616, -1.192e-07, 0.6308, 0.9999, 0.0001004, 0.9999, 0.9999, 9.948e-05, 0.9999, 9.942e-05, 0.0001007, 0.9999, 0.0001006, 0.9999, 0.9999, 9.936e-05, 0.9999, 9.945e-05, 0.0001006, 0.9999, 9.998e-05, 0.9999, 0.9999, 9.998e-05, 0.9999, 0.0001001, 9.998e-05, 0.9999, 9.998e-05, 0.9999, 0.9999, 9.998e-05, 0.9999, 0.0001001, 9.998e-05, -1.192e-07, 0.3761, 0.9999, 0.3761, 0.9999, 0.2511, -1.192e-07, 0.2511, -2.384e-07, 0.5011, 0.9999, 0.5011, 0.9999, 0.3761, -1.192e-07, 0.3761, -3.576e-07, 0.6261, 0.9999, 0.6261, 0.9999, 0.5011, -2.384e-07, 0.5011, -3.576e-07, 0.751, 0.9999, 0.751, 0.9999, 0.6261, -3.576e-07, 0.6261, -2.384e-07, 0.876, 0.9999, 0.876, 0.9999, 0.751, -3.576e-07, 0.751, -2.384e-07, 1.001, 0.9999, 1.001, 0.9999, 0.876, -2.384e-07, 0.876, -2.384e-07, 0.1262, 1.0, 0.1262, 1.0, 0.001187, -2.384e-07, 0.001187, -5.96e-08, 0.2511, 1.0, 0.2511, 1.0, 0.1262, -2.384e-07, 0.1262, 0.0, 0.3761, 1.0, 0.3761, 1.0, 0.2511, -5.96e-08, 0.2511, -5.96e-08, 0.5011, 1.0, 0.5011, 1.0, 0.3761, 0.0, 0.3761, 5.96e-08, 0.6261, 1.0, 0.6261, 1.0, 0.5011, -5.96e-08, 0.5011, -1.192e-07, 0.751, 1.0, 0.751, 1.0, 0.6261, 5.96e-08, 0.6261, -1.192e-07, 0.876, 1.0, 0.876, 1.0, 0.751, -1.192e-07, 0.751, -2.384e-07, 1.001, 1.0, 1.001, 1.0, 0.876, -1.192e-07, 0.876, 9.984e-05, 1.001, 0.9999, 1.001, 0.9999, 0.001191, 9.984e-05, 0.001191, 9.984e-05, 1.001, 0.9999, 1.001, 0.9999, 0.001191, 9.996e-05, 0.001191, -4.768e-07, 0.1262, 0.9999, 0.1262, 0.9999, 0.001187, -4.768e-07, 0.001189, -1.192e-07, 0.2511, 0.9999, 0.2511, 0.9999, 0.1262, -4.768e-07, 0.1262, 0.0, 0.3761, 0.9999, 0.3761, 0.9999, 0.2511, -1.192e-07, 0.2511, 0.0, 0.5011, 0.9999, 0.5011, 0.9999, 0.3761, 0.0, 0.3761, 0.0, 0.6261, 0.9999, 0.6261, 0.9999, 0.5011, 0.0, 0.5011, -1.192e-07, 0.751, 0.9999, 0.751, 0.9999, 0.6261, 0.0, 0.6261, 0.0, 0.876, 0.9999, 0.876, 0.9999, 0.751, -1.192e-07, 0.751, -1.192e-07, 1.001, 0.9999, 1.001, 0.9999, 0.876, 0.0, 0.876, 0.0, 0.1262, 0.9999, 0.1262, 0.9999, 0.001187, 1.192e-07, 0.001188, -1.192e-07, 0.2511, 0.9999, 0.2511, 0.9999, 0.1262, 5.96e-08, 0.1262, -2.384e-07, 0.2395, 1.0, 0.2395, 1.0, 0.1087, -4.768e-07, 0.1087, -4.768e-07, 0.1087, 1.0, 0.1087, 1.0, 0.001088, -4.768e-07, 0.001089, -2.384e-07, 1.001, 0.9999, 1.001, 0.9999, 0.876, -1.192e-07, 0.876, -1.192e-07, 0.876, 0.9999, 0.876, 0.9999, 0.751, -5.96e-08, 0.751, -5.96e-08, 0.751, 0.9999, 0.751, 0.9999, 0.6261, 0.0, 0.6261, 0.0, 0.6261, 0.9999, 0.6261, 0.9999, 0.5011, 5.96e-08, 0.5011, 5.96e-08, 0.5011, 0.9999, 0.5011, 0.9999, 0.3761, 0.0, 0.3761, 0.0, 0.3761, 0.9999, 0.3761, 0.9999, 0.2511, -5.96e-08, 0.2511, -5.96e-08, 0.2511, 0.9999, 0.2511, 0.9999, 0.1262, -2.384e-07, 0.1262, -2.384e-07, 0.1262, 0.9999, 0.1262, 0.9999, 0.001187, -4.768e-07, 0.001189, 0.0001004, 1.001, 0.9999, 1.001, 0.9999, 0.00119, 0.0001003, 0.00119, 0.0001004, 1.001, 0.9999, 1.001, 0.9999, 0.00119, 0.0001004, 0.00119, -2.384e-07, 1.001, 0.9999, 1.001, 0.9999, 0.876, -2.384e-07, 0.876, -2.384e-07, 0.876, 0.9999, 0.876, 0.9999, 0.751, -3.576e-07, 0.751, -3.576e-07, 0.751, 0.9999, 0.751, 0.9999, 0.6261, -1.192e-07, 0.6261, -1.192e-07, 0.6261, 0.9999, 0.6261, 0.9999, 0.5011, -3.576e-07, 0.5011, -3.576e-07, 0.5011, 0.9999, 0.5011, 0.9999, 0.3761, -3.576e-07, 0.3761, -3.576e-07, 0.3761, 0.9999, 0.3761, 0.9999, 0.2511, -3.576e-07, 0.2511, -3.576e-07, 0.2511, 0.9999, 0.2511, 0.9999, 0.1262, -4.768e-07, 0.1262, -4.768e-07, 0.1262, 0.9999, 0.1262, 0.9999, 0.001188, -4.768e-07, 0.001187, -2.384e-07, 1.001, 1.0, 1.001, 1.0, 0.8935, -1.192e-07, 0.8935, -1.192e-07, 0.8935, 1.0, 0.8935, 1.0, 0.7627, -3.576e-07, 0.7627, -3.576e-07, 0.7627, 1.0, 0.7627, 1.0, 0.6319, -3.576e-07, 0.6319, -3.576e-07, 0.6319, 1.0, 0.6319, 1.0, 0.5011, -3.576e-07, 0.5011, -3.576e-07, 0.5011, 1.0, 0.5011, 1.0, 0.3703, -2.384e-07, 0.3703, -2.384e-07, 0.3703, 1.0, 0.3703, 1.0, 0.2395, -2.384e-07, 0.2395, 0.0001004, 1.001, 0.9999, 1.001, 0.9999, 0.00119, 0.0001004, 0.00119, 0.0001004, 1.001, 0.9999, 1.001, 0.9999, 0.00119, 0.0001005, 0.00119, 9.984e-05, 1.001, 0.9999, 1.001, 0.9999, 0.001191, 9.984e-05, 0.001191, 9.984e-05, 1.001, 0.9999, 1.001, 0.9999, 0.001191, 9.984e-05, 0.001191, 1.0, 0.625, 1.0, 0.75, 9.799e-05, 0.75, 9.775e-05, 0.625, 1.0, 0.5, 1.0, 0.625, 9.775e-05, 0.625, 9.799e-05, 0.5, 1.0, 0.375, 1.0, 0.5, 9.799e-05, 0.5, 9.775e-05, 0.375, 1.0, 0.25, 1.0, 0.375, 9.775e-05, 0.375, 9.787e-05, 0.25, 1.0, 0.1251, 1.0, 0.25, 9.787e-05, 0.25, 9.799e-05, 0.1251, 1.0, 9.799e-05, 1.0, 0.1251, 9.799e-05, 0.1251, 9.775e-05, 9.775e-05, 1.0, 0.8749, 1.0, 0.9999, -1.192e-07, 0.9999, 1.192e-07, 0.8749, 1.0, 0.75, 1.0, 0.8749, 1.192e-07, 0.8749, -1.192e-07, 0.75, 1.0, 0.625, 1.0, 0.75, -1.192e-07, 0.75, -1.192e-07, 0.625, 1.0, 0.5, 1.0, 0.625, -1.192e-07, 0.625, -1.192e-07, 0.5, 1.0, 0.375, 1.0, 0.5, -1.192e-07, 0.5, -1.192e-07, 0.375, 1.0, 0.25, 1.0, 0.375, -1.192e-07, 0.375, -1.192e-07, 0.25, 1.0, 0.1251, 1.0, 0.25, -1.192e-07, 0.25, -3.576e-07, 0.1251, 1.0, 9.871e-05, 1.0, 0.1251, -3.576e-07, 0.1251, 1.192e-07, 9.799e-05, 0.9999, 9.998e-05, 0.9999, 0.9999, 9.998e-05, 0.9999, 9.998e-05, 0.0001001, 0.9999, 9.998e-05, 0.9999, 0.9999, 9.998e-05, 0.9999, 9.998e-05, 0.0001002, 1.0, 0.8749, 1.0, 0.9999, 9.823e-05, 0.9999, 9.811e-05, 0.8749, 1.0, 0.75, 1.0, 0.8749, 9.811e-05, 0.8749, 9.811e-05, 0.75, 1.0, 0.625, 1.0, 0.75, 9.811e-05, 0.75, 9.775e-05, 0.625, 1.0, 0.5, 1.0, 0.625, 9.775e-05, 0.625, 9.775e-05, 0.5, 1.0, 0.375, 1.0, 0.5, 9.775e-05, 0.5, 9.775e-05, 0.375, 1.0, 0.25, 1.0, 0.375, 9.775e-05, 0.375, 9.775e-05, 0.25, 1.0, 0.1251, 1.0, 0.25, 9.775e-05, 0.25, 9.775e-05, 0.1251, 1.0, 9.823e-05, 1.0, 0.1251, 9.775e-05, 0.1251, 9.799e-05, 9.775e-05, 1.0, 0.8749, 1.0, 0.9999, 9.775e-05, 0.9999, 9.787e-05, 0.8749, 1.0, 0.75, 1.0, 0.8749, 9.787e-05, 0.8749, 9.799e-05, 0.75, 0.9999, 9.998e-05, 0.9999, 0.9999, 9.998e-05, 0.9999, 0.0001001, 9.998e-05, 0.9999, 9.998e-05, 0.9999, 0.9999, 9.998e-05, 0.9999, 0.0001001, 9.998e-05, -1.192e-07, 0.3761, 0.9999, 0.3761, 0.9999, 0.2511, -1.192e-07, 0.2511, -2.384e-07, 0.5011, 0.9999, 0.5011, 0.9999, 0.3761, -1.192e-07, 0.3761, -3.576e-07, 0.6261, 0.9999, 0.6261, 0.9999, 0.5011, -2.384e-07, 0.5011, -3.576e-07, 0.751, 0.9999, 0.751, 0.9999, 0.6261, -3.576e-07, 0.6261, -2.384e-07, 0.876, 0.9999, 0.876, 0.9999, 0.751, -3.576e-07, 0.751, -2.384e-07, 1.001, 0.9999, 1.001, 0.9999, 0.876, -2.384e-07, 0.876, -2.384e-07, 0.1262, 1.0, 0.1262, 1.0, 0.001187, -2.384e-07, 0.001187, -5.96e-08, 0.2511, 1.0, 0.2511, 1.0, 0.1262, -2.384e-07, 0.1262, 0.0, 0.3761, 1.0, 0.3761, 1.0, 0.2511, -5.96e-08, 0.2511, -5.96e-08, 0.5011, 1.0, 0.5011, 1.0, 0.3761, 0.0, 0.3761, 5.96e-08, 0.6261, 1.0, 0.6261, 1.0, 0.5011, -5.96e-08, 0.5011, -1.192e-07, 0.751, 1.0, 0.751, 1.0, 0.6261, 5.96e-08, 0.6261, -1.192e-07, 0.876, 1.0, 0.876, 1.0, 0.751, -1.192e-07, 0.751, -2.384e-07, 1.001, 1.0, 1.001, 1.0, 0.876, -1.192e-07, 0.876, 9.984e-05, 1.001, 0.9999, 1.001, 0.9999, 0.001191, 9.984e-05, 0.001191, 9.984e-05, 1.001, 0.9999, 1.001, 0.9999, 0.001191, 9.996e-05, 0.001191, -4.768e-07, 0.1262, 0.9999, 0.1262, 0.9999, 0.001187, -4.768e-07, 0.001189, -1.192e-07, 0.2511, 0.9999, 0.2511, 0.9999, 0.1262, -4.768e-07, 0.1262, 0.0, 0.3761, 0.9999, 0.3761, 0.9999, 0.2511, -1.192e-07, 0.2511, 0.0, 0.5011, 0.9999, 0.5011, 0.9999, 0.3761, 0.0, 0.3761, 0.0, 0.6261, 0.9999, 0.6261, 0.9999, 0.5011, 0.0, 0.5011, -1.192e-07, 0.751, 0.9999, 0.751, 0.9999, 0.6261, 0.0, 0.6261, 0.0, 0.876, 0.9999, 0.876, 0.9999, 0.751, -1.192e-07, 0.751, -1.192e-07, 1.001, 0.9999, 1.001, 0.9999, 0.876, 0.0, 0.876, 0.0, 0.1262, 0.9999, 0.1262, 0.9999, 0.001187, 1.192e-07, 0.001188, -1.192e-07, 0.2511, 0.9999, 0.2511, 0.9999, 0.1262, 5.96e-08, 0.1262, 9.984e-05, 1.001, 0.9999, 1.001, 0.9999, 0.001191, 9.984e-05, 0.001191, 9.984e-05, 1.001, 0.9999, 1.001, 0.9999, 0.001191, 9.984e-05, 0.001191, 9.984e-05, 1.001, 0.9999, 1.001, 0.9999, 0.001191, 9.984e-05, 0.001191, 9.984e-05, 1.001, 0.9999, 1.001, 0.9999, 0.001191, 9.984e-05, 0.001191, 0.0001004, 1.001, 0.9999, 1.001, 0.9999, 0.00119, 0.0001005, 0.00119, 0.0001004, 1.001, 0.9999, 1.001, 0.9999, 0.00119, 0.0001004, 0.00119, -2.384e-07, 0.3703, 1.0, 0.3703, 1.0, 0.2395, -2.384e-07, 0.2395, -3.576e-07, 0.5011, 1.0, 0.5011, 1.0, 0.3703, -2.384e-07, 0.3703, -3.576e-07, 0.6319, 1.0, 0.6319, 1.0, 0.5011, -3.576e-07, 0.5011, -3.576e-07, 0.7627, 1.0, 0.7627, 1.0, 0.6319, -3.576e-07, 0.6319, -1.192e-07, 0.8935, 1.0, 0.8935, 1.0, 0.7627, -3.576e-07, 0.7627, -2.384e-07, 1.001, 1.0, 1.001, 1.0, 0.8935, -1.192e-07, 0.8935, -4.768e-07, 0.1262, 0.9999, 0.1262, 0.9999, 0.001188, -4.768e-07, 0.001187, -3.576e-07, 0.2511, 0.9999, 0.2511, 0.9999, 0.1262, -4.768e-07, 0.1262, -3.576e-07, 0.3761, 0.9999, 0.3761, 0.9999, 0.2511, -3.576e-07, 0.2511, -3.576e-07, 0.5011, 0.9999, 0.5011, 0.9999, 0.3761, -3.576e-07, 0.3761, -1.192e-07, 0.6261, 0.9999, 0.6261, 0.9999, 0.5011, -3.576e-07, 0.5011, -3.576e-07, 0.751, 0.9999, 0.751, 0.9999, 0.6261, -1.192e-07, 0.6261, -2.384e-07, 0.876, 0.9999, 0.876, 0.9999, 0.751, -3.576e-07, 0.751, -2.384e-07, 1.001, 0.9999, 1.001, 0.9999, 0.876, -2.384e-07, 0.876, 0.0001004, 1.001, 0.9999, 1.001, 0.9999, 0.00119, 0.0001004, 0.00119, 0.0001004, 1.001, 0.9999, 1.001, 0.9999, 0.00119, 0.0001003, 0.00119, -2.384e-07, 0.1262, 0.9999, 0.1262, 0.9999, 0.001187, -4.768e-07, 0.001189, -5.96e-08, 0.2511, 0.9999, 0.2511, 0.9999, 0.1262, -2.384e-07, 0.1262, 0.0, 0.3761, 0.9999, 0.3761, 0.9999, 0.2511, -5.96e-08, 0.2511, 5.96e-08, 0.5011, 0.9999, 0.5011, 0.9999, 0.3761, 0.0, 0.3761, 0.0, 0.6261, 0.9999, 0.6261, 0.9999, 0.5011, 5.96e-08, 0.5011, -5.96e-08, 0.751, 0.9999, 0.751, 0.9999, 0.6261, 0.0, 0.6261, -1.192e-07, 0.876, 0.9999, 0.876, 0.9999, 0.751, -5.96e-08, 0.751, -2.384e-07, 1.001, 0.9999, 1.001, 0.9999, 0.876, -1.192e-07, 0.876, -4.768e-07, 0.1087, 1.0, 0.1087, 1.0, 0.001088, -4.768e-07, 0.001089, -2.384e-07, 0.2395, 1.0, 0.2395, 1.0, 0.1087, -4.768e-07, 0.1087, -1.192e-07, 0.2511, 0.9999, 0.2511, 0.9999, 0.1262, 5.96e-08, 0.1262, 0.0, 0.1262, 0.9999, 0.1262, 0.9999, 0.001187, 1.192e-07, 0.001188, -1.192e-07, 1.001, 0.9999, 1.001, 0.9999, 0.876, 0.0, 0.876, 0.0, 0.876, 0.9999, 0.876, 0.9999, 0.751, -1.192e-07, 0.751, -1.192e-07, 0.751, 0.9999, 0.751, 0.9999, 0.6261, 0.0, 0.6261, 0.0, 0.6261, 0.9999, 0.6261, 0.9999, 0.5011, 0.0, 0.5011, 0.0, 0.5011, 0.9999, 0.5011, 0.9999, 0.3761, 0.0, 0.3761, 0.0, 0.3761, 0.9999, 0.3761, 0.9999, 0.2511, -1.192e-07, 0.2511, -1.192e-07, 0.2511, 0.9999, 0.2511, 0.9999, 0.1262, -4.768e-07, 0.1262, -4.768e-07, 0.1262, 0.9999, 0.1262, 0.9999, 0.001187, -4.768e-07, 0.001189, 9.984e-05, 1.001, 0.9999, 1.001, 0.9999, 0.001191, 9.996e-05, 0.001191, 9.984e-05, 1.001, 0.9999, 1.001, 0.9999, 0.001191, 9.984e-05, 0.001191, -2.384e-07, 1.001, 1.0, 1.001, 1.0, 0.876, -1.192e-07, 0.876, -1.192e-07, 0.876, 1.0, 0.876, 1.0, 0.751, -1.192e-07, 0.751, -1.192e-07, 0.751, 1.0, 0.751, 1.0, 0.6261, 5.96e-08, 0.6261, 5.96e-08, 0.6261, 1.0, 0.6261, 1.0, 0.5011, -5.96e-08, 0.5011, -5.96e-08, 0.5011, 1.0, 0.5011, 1.0, 0.3761, 0.0, 0.3761, 0.0, 0.3761, 1.0, 0.3761, 1.0, 0.2511, -5.96e-08, 0.2511, -5.96e-08, 0.2511, 1.0, 0.2511, 1.0, 0.1262, -2.384e-07, 0.1262, -2.384e-07, 0.1262, 1.0, 0.1262, 1.0, 0.001187, -2.384e-07, 0.001187, -2.384e-07, 1.001, 0.9999, 1.001, 0.9999, 0.876, -2.384e-07, 0.876, -2.384e-07, 0.876, 0.9999, 0.876, 0.9999, 0.751, -3.576e-07, 0.751, -3.576e-07, 0.751, 0.9999, 0.751, 0.9999, 0.6261, -3.576e-07, 0.6261, -3.576e-07, 0.6261, 0.9999, 0.6261, 0.9999, 0.5011, -2.384e-07, 0.5011, -2.384e-07, 0.5011, 0.9999, 0.5011, 0.9999, 0.3761, -1.192e-07, 0.3761, -1.192e-07, 0.3761, 0.9999, 0.3761, 0.9999, 0.2511, -1.192e-07, 0.2511, 0.9999, 9.998e-05, 0.9999, 0.9999, 9.998e-05, 0.9999, 0.0001001, 9.998e-05, 0.9999, 9.998e-05, 0.9999, 0.9999, 9.998e-05, 0.9999, 0.0001001, 9.998e-05, 0.9999, 0.0001006, 0.9999, 0.9999, 9.936e-05, 0.9999, 9.945e-05, 0.0001006, 0.9999, 0.0001004, 0.9999, 0.9999, 9.948e-05, 0.9999, 9.942e-05, 0.0001007, 1.0, 0.6308, 1.0, 0.7616, -1.192e-07, 0.7616, -1.192e-07, 0.6308, 1.0, 0.5, 1.0, 0.6308, -1.192e-07, 0.6308, -1.192e-07, 0.5, 1.0, 0.3692, 1.0, 0.5, -1.192e-07, 0.5, 1.192e-07, 0.3692, 1.0, 0.2384, 1.0, 0.3692, 1.192e-07, 0.3692, 1.192e-07, 0.2384, 1.0, 0.1076, 1.0, 0.2384, 1.192e-07, 0.2384, 1.192e-07, 0.1076, 1.0, 5.96e-07, 1.0, 0.1076, 1.192e-07, 0.1076, 1.192e-07, -1.192e-07, 1.0, 0.8749, 1.0, 0.9999, 9.785e-05, 0.9999, 9.796e-05, 0.8749, 1.0, 0.75, 1.0, 0.8749, 9.796e-05, 0.8749, 9.791e-05, 0.75, 1.0, 0.625, 1.0, 0.75, 9.791e-05, 0.75, 9.791e-05, 0.625, 1.0, 0.5, 1.0, 0.625, 9.791e-05, 0.625, 9.779e-05, 0.5, 1.0, 0.375, 1.0, 0.5, 9.779e-05, 0.5, 9.779e-05, 0.375, 1.0, 0.25, 1.0, 0.375, 9.779e-05, 0.375, 9.774e-05, 0.25, 1.0, 0.1251, 1.0, 0.25, 9.774e-05, 0.25, 9.779e-05, 0.1251, 1.0, 9.819e-05, 1.0, 0.1251, 9.779e-05, 0.1251, 9.779e-05, 9.774e-05, 0.9999, 0.0001004, 0.9999, 0.9999, 9.954e-05, 0.9999, 9.942e-05, 0.0001007, 0.9999, 0.0001004, 0.9999, 0.9999, 9.966e-05, 0.9999, 9.942e-05, 0.0001007, 1.0, 0.8749, 1.0, 0.9999, 9.836e-05, 0.9999, 9.823e-05, 0.8749, 1.0, 0.75, 1.0, 0.8749, 9.823e-05, 0.8749, 9.811e-05, 0.75, 1.0, 0.625, 1.0, 0.75, 9.811e-05, 0.75, 9.786e-05, 0.625, 1.0, 0.5, 1.0, 0.625, 9.786e-05, 0.625, 9.786e-05, 0.5, 1.0, 0.375, 1.0, 0.5, 9.786e-05, 0.5, 9.774e-05, 0.375, 1.0, 0.25, 1.0, 0.375, 9.774e-05, 0.375, 9.786e-05, 0.25, 1.0, 0.1251, 1.0, 0.25, 9.786e-05, 0.25, 9.786e-05, 0.1251, 1.0, 9.848e-05, 1.0, 0.1251, 9.786e-05, 0.1251, 9.805e-05, 9.774e-05, 1.0, 0.8924, 1.0, 1.0, 0.0, 1.0, 0.0, 0.8924, 1.0, 0.7616, 1.0, 0.8924, 0.0, 0.8924, -1.192e-07, 0.7616, 1.0, 0.75, 1.0, 0.8749, 9.787e-05, 0.8749, 9.799e-05, 0.75, 1.0, 0.8749, 1.0, 0.9999, 9.775e-05, 0.9999, 9.787e-05, 0.8749, 1.0, 9.823e-05, 1.0, 0.1251, 9.775e-05, 0.1251, 9.799e-05, 9.775e-05, 1.0, 0.1251, 1.0, 0.25, 9.775e-05, 0.25, 9.775e-05, 0.1251, 1.0, 0.25, 1.0, 0.375, 9.775e-05, 0.375, 9.775e-05, 0.25, 1.0, 0.375, 1.0, 0.5, 9.775e-05, 0.5, 9.775e-05, 0.375, 1.0, 0.5, 1.0, 0.625, 9.775e-05, 0.625, 9.775e-05, 0.5, 1.0, 0.625, 1.0, 0.75, 9.811e-05, 0.75, 9.775e-05, 0.625, 1.0, 0.75, 1.0, 0.8749, 9.811e-05, 0.8749, 9.811e-05, 0.75, 1.0, 0.8749, 1.0, 0.9999, 9.823e-05, 0.9999, 9.811e-05, 0.8749, 0.9999, 9.998e-05, 0.9999, 0.9999, 9.998e-05, 0.9999, 9.998e-05, 0.0001002, 0.9999, 9.998e-05, 0.9999, 0.9999, 9.998e-05, 0.9999, 9.998e-05, 0.0001001, 1.0, 9.871e-05, 1.0, 0.1251, -3.576e-07, 0.1251, 1.192e-07, 9.799e-05, 1.0, 0.1251, 1.0, 0.25, -1.192e-07, 0.25, -3.576e-07, 0.1251, 1.0, 0.25, 1.0, 0.375, -1.192e-07, 0.375, -1.192e-07, 0.25, 1.0, 0.375, 1.0, 0.5, -1.192e-07, 0.5, -1.192e-07, 0.375, 1.0, 0.5, 1.0, 0.625, -1.192e-07, 0.625, -1.192e-07, 0.5, 1.0, 0.625, 1.0, 0.75, -1.192e-07, 0.75, -1.192e-07, 0.625, 1.0, 0.75, 1.0, 0.8749, 1.192e-07, 0.8749, -1.192e-07, 0.75, 1.0, 0.8749, 1.0, 0.9999, -1.192e-07, 0.9999, 1.192e-07, 0.8749, 1.0, 9.799e-05, 1.0, 0.1251, 9.799e-05, 0.1251, 9.775e-05, 9.775e-05, 1.0, 0.1251, 1.0, 0.25, 9.787e-05, 0.25, 9.799e-05, 0.1251, 1.0, 0.25, 1.0, 0.375, 9.775e-05, 0.375, 9.787e-05, 0.25, 1.0, 0.375, 1.0, 0.5, 9.799e-05, 0.5, 9.775e-05, 0.375, 1.0, 0.5, 1.0, 0.625, 9.775e-05, 0.625, 9.799e-05, 0.5, 1.0, 0.625, 1.0, 0.75, 9.799e-05, 0.75, 9.775e-05, 0.625, 9.984e-05, 1.001, 0.9999, 1.001, 0.9999, 0.001191, 9.984e-05, 0.001191, 9.984e-05, 1.001, 0.9999, 1.001, 0.9999, 0.001191, 9.984e-05, 0.001191, -1.192e-07, 0.2511, 0.9999, 0.2511, 0.9999, 0.1262, 5.96e-08, 0.1262, 0.0, 0.1262, 0.9999, 0.1262, 0.9999, 0.001187, 1.192e-07, 0.001188, -1.192e-07, 1.001, 0.9999, 1.001, 0.9999, 0.876, 0.0, 0.876, 0.0, 0.876, 0.9999, 0.876, 0.9999, 0.751, -1.192e-07, 0.751, -1.192e-07, 0.751, 0.9999, 0.751, 0.9999, 0.6261, 0.0, 0.6261, 0.0, 0.6261, 0.9999, 0.6261, 0.9999, 0.5011, 0.0, 0.5011, 0.0, 0.5011, 0.9999, 0.5011, 0.9999, 0.3761, 0.0, 0.3761, 0.0, 0.3761, 0.9999, 0.3761, 0.9999, 0.2511, -1.192e-07, 0.2511, -1.192e-07, 0.2511, 0.9999, 0.2511, 0.9999, 0.1262, -4.768e-07, 0.1262, -4.768e-07, 0.1262, 0.9999, 0.1262, 0.9999, 0.001187, -4.768e-07, 0.001189, 9.984e-05, 1.001, 0.9999, 1.001, 0.9999, 0.001191, 9.996e-05, 0.001191, 9.984e-05, 1.001, 0.9999, 1.001, 0.9999, 0.001191, 9.984e-05, 0.001191, -2.384e-07, 1.001, 1.0, 1.001, 1.0, 0.876, -1.192e-07, 0.876, -1.192e-07, 0.876, 1.0, 0.876, 1.0, 0.751, -1.192e-07, 0.751, -1.192e-07, 0.751, 1.0, 0.751, 1.0, 0.6261, 5.96e-08, 0.6261, 5.96e-08, 0.6261, 1.0, 0.6261, 1.0, 0.5011, -5.96e-08, 0.5011, -5.96e-08, 0.5011, 1.0, 0.5011, 1.0, 0.3761, 0.0, 0.3761, 0.0, 0.3761, 1.0, 0.3761, 1.0, 0.2511, -5.96e-08, 0.2511, -5.96e-08, 0.2511, 1.0, 0.2511, 1.0, 0.1262, -2.384e-07, 0.1262, -2.384e-07, 0.1262, 1.0, 0.1262, 1.0, 0.001187, -2.384e-07, 0.001187, -2.384e-07, 1.001, 0.9999, 1.001, 0.9999, 0.876, -2.384e-07, 0.876, -2.384e-07, 0.876, 0.9999, 0.876, 0.9999, 0.751, -3.576e-07, 0.751, -3.576e-07, 0.751, 0.9999, 0.751, 0.9999, 0.6261, -3.576e-07, 0.6261, -3.576e-07, 0.6261, 0.9999, 0.6261, 0.9999, 0.5011, -2.384e-07, 0.5011, -2.384e-07, 0.5011, 0.9999, 0.5011, 0.9999, 0.3761, -1.192e-07, 0.3761, -1.192e-07, 0.3761, 0.9999, 0.3761, 0.9999, 0.2511, -1.192e-07, 0.2511, 0.9999, 9.998e-05, 0.9999, 0.9999, 9.998e-05, 0.9999, 0.0001001, 9.998e-05, 0.9999, 9.998e-05, 0.9999, 0.9999, 9.998e-05, 0.9999, 0.0001001, 9.998e-05, 1.0, 0.75, 1.0, 0.8749, 9.787e-05, 0.8749, 9.799e-05, 0.75, 1.0, 0.8749, 1.0, 0.9999, 9.775e-05, 0.9999, 9.787e-05, 0.8749, 1.0, 9.823e-05, 1.0, 0.1251, 9.775e-05, 0.1251, 9.799e-05, 9.775e-05, 1.0, 0.1251, 1.0, 0.25, 9.775e-05, 0.25, 9.775e-05, 0.1251, 1.0, 0.25, 1.0, 0.375, 9.775e-05, 0.375, 9.775e-05, 0.25, 1.0, 0.375, 1.0, 0.5, 9.775e-05, 0.5, 9.775e-05, 0.375, 1.0, 0.5, 1.0, 0.625, 9.775e-05, 0.625, 9.775e-05, 0.5, 1.0, 0.625, 1.0, 0.75, 9.811e-05, 0.75, 9.775e-05, 0.625, 1.0, 0.75, 1.0, 0.8749, 9.811e-05, 0.8749, 9.811e-05, 0.75, 1.0, 0.8749, 1.0, 0.9999, 9.823e-05, 0.9999, 9.811e-05, 0.8749, 0.9999, 9.998e-05, 0.9999, 0.9999, 9.998e-05, 0.9999, 9.998e-05, 0.0001002, 0.9999, 9.998e-05, 0.9999, 0.9999, 9.998e-05, 0.9999, 9.998e-05, 0.0001001, 1.0, 9.871e-05, 1.0, 0.1251, -3.576e-07, 0.1251, 1.192e-07, 9.799e-05, 1.0, 0.1251, 1.0, 0.25, -1.192e-07, 0.25, -3.576e-07, 0.1251, 1.0, 0.25, 1.0, 0.375, -1.192e-07, 0.375, -1.192e-07, 0.25, 1.0, 0.375, 1.0, 0.5, -1.192e-07, 0.5, -1.192e-07, 0.375, 1.0, 0.5, 1.0, 0.625, -1.192e-07, 0.625, -1.192e-07, 0.5, 1.0, 0.625, 1.0, 0.75, -1.192e-07, 0.75, -1.192e-07, 0.625, 1.0, 0.75, 1.0, 0.8749, 1.192e-07, 0.8749, -1.192e-07, 0.75, 1.0, 0.8749, 1.0, 0.9999, -1.192e-07, 0.9999, 1.192e-07, 0.8749, 1.0, 9.799e-05, 1.0, 0.1251, 9.799e-05, 0.1251, 9.775e-05, 9.775e-05, 1.0, 0.1251, 1.0, 0.25, 9.787e-05, 0.25, 9.799e-05, 0.1251, 1.0, 0.25, 1.0, 0.375, 9.775e-05, 0.375, 9.787e-05, 0.25, 1.0, 0.375, 1.0, 0.5, 9.799e-05, 0.5, 9.775e-05, 0.375, 1.0, 0.5, 1.0, 0.625, 9.775e-05, 0.625, 9.799e-05, 0.5, 1.0, 0.625, 1.0, 0.75, 9.799e-05, 0.75, 9.775e-05, 0.625, 0.25, -2.384e-07, 0.25, 0.1623, 0.0, 0.1623, 0.0, 0.00218, 0.25, 0.5016, 0.25, 0.6269, 1.192e-07, 0.6269, 1.192e-07, 0.5016, 0.25, 0.5005, 0.25, 0.3733, 0.5, 0.3733, 0.5, 0.4984, 0.25, 0.3733, 0.25, 0.2489, 0.5, 0.2489, 0.5, 0.3733, 0.25, 0.2489, 0.25, 0.1258, 0.5, 0.1258, 0.5, 0.2489, 0.25, 0.1258, 0.25, 0.00109, 0.5, 0.00109, 0.5, 0.1258, 0.25, 0.9976, 0.25, 0.8751, 0.5, 0.8751, 0.5, 0.9976, 0.25, 0.8751, 0.25, 0.7516, 0.5, 0.7516, 0.5, 0.8751, 0.25, 0.7516, 0.25, 0.6269, 0.5, 0.6269, 0.5, 0.7516, 0.25, 0.6269, 0.25, 0.5016, 0.5, 0.5016, 0.5, 0.6269, 0.25, 0.5016, 0.25, 0.3762, 0.5, 0.3762, 0.5, 0.5016, 0.25, 0.3762, 0.25, 0.251, 0.5, 0.251, 0.5, 0.3762, 0.25, 0.251, 0.25, 0.1267, 0.5, 0.1267, 0.5, 0.251, 0.25, 0.1267, 0.25, 0.001536, 0.5, 0.001537, 0.5, 0.1267, 0.25, 1.0, 0.25, 0.0, 0.5, 0.0, 0.5, 1.0, 0.25, 1.0, 0.25, 0.0, 0.5, 0.0, 0.5, 1.0, 0.25, 1.001, 0.25, 0.8436, 0.5, 0.8436, 0.5, 1.001, 0.25, 0.8436, 0.25, 0.7307, 0.5, 0.7307, 0.5, 0.8436, 0.25, 0.7307, 0.25, 0.6156, 0.5, 0.6178, 0.5, 0.7307, 0.25, 0.6156, 0.25, 0.5011, 0.5, 0.5033, 0.5, 0.6178, 0.25, 0.5011, 0.25, 0.3865, 0.5, 0.3887, 0.5, 0.5033, 0.25, 0.3865, 0.25, 0.2743, 0.5, 0.2743, 0.5, 0.3887, 0.25, 0.2743, 0.25, 0.1623, 0.5, 0.1623, 0.5, 0.2743, 0.25, 0.1623, 0.25, -2.384e-07, 0.5, 0.00218, 0.5, 0.1623, 0.25, 1.001, 0.25, 0.8787, 0.5, 0.8787, 0.5, 1.001, 0.25, 0.8787, 0.25, 0.7528, 0.5, 0.7528, 0.5, 0.8787, 0.25, 0.7528, 0.25, 0.6258, 0.5, 0.6258, 0.5, 0.7528, 0.25, 0.6258, 0.25, 0.5005, 0.5, 0.4984, 0.5, 0.6258, 0.25, 1.0, 0.25, 0.0, 0.5, 0.0, 0.5, 1.0, 0.25, 1.0, 0.25, -1.192e-07, 0.5, 1.192e-07, 0.5, 1.0, 0.25, 0.1623, 0.25, 0.2743, 0.0, 0.2743, 0.0, 0.1623, 0.0, 0.0, 0.0, 0.0, 0.0, 0.0, 0.0, 0.0, 0.25, 0.3762, 0.25, 0.5016, 1.192e-07, 0.5016, 1.192e-07, 0.3762, 0.25, 0.8787, 0.25, 1.001, 8.941e-08, 1.001, 5.96e-08, 0.8787, 0.25, 0.251, 0.25, 0.3762, 1.192e-07, 0.3762, 1.192e-07, 0.251, 0.25, 0.7528, 0.25, 0.8787, 5.96e-08, 0.8787, 2.98e-08, 0.7528, 0.25, 0.1267, 0.25, 0.251, 1.192e-07, 0.251, 8.941e-08, 0.1267, 0.25, 0.6258, 0.25, 0.7528, 2.98e-08, 0.7528, 2.98e-08, 0.6258, 0.25, 0.001536, 0.25, 0.1267, 8.941e-08, 0.1267, 5.96e-08, 0.001536, 0.25, 0.5005, 0.25, 0.6258, 2.98e-08, 0.6258, 2.98e-08, 0.5, 0.25, 0.0, 0.25, 1.0, 0.0, 1.0, 0.0, 0.0, 0.25, 0.0, 0.25, 1.0, 6.317e-05, 1.0, 6.308e-05, 0.0, 0.25, 0.3733, 0.25, 0.5005, 2.98e-08, 0.5, 2.98e-08, 0.3733, 0.25, 0.8436, 0.25, 1.001, 5.96e-08, 1.001, 2.98e-08, 0.8436, 0.25, 0.2489, 0.25, 0.3733, 2.98e-08, 0.3733, 2.98e-08, 0.2489, 0.25, 0.7307, 0.25, 0.8436, 2.98e-08, 0.8436, 0.0, 0.7307, 0.25, 0.1258, 0.25, 0.2489, 2.98e-08, 0.2489, 0.0, 0.1258, 0.25, 0.6156, 0.25, 0.7307, 0.0, 0.7307, 0.0, 0.6178, 0.25, -1.192e-07, 0.25, 1.0, 2.384e-07, 1.0, -1.192e-07, 1.192e-07, 0.25, 0.00109, 0.25, 0.1258, 0.0, 0.1258, 0.0, 0.00109, 0.25, 0.5011, 0.25, 0.6156, 0.0, 0.6178, 0.0, 0.5033, 0.25, 0.0, 0.25, 1.0, 6.329e-05, 1.0, 6.32e-05, 0.0, 0.25, 0.8751, 0.25, 0.9976, 1.788e-07, 0.9976, 1.49e-07, 0.8751, 0.25, 0.3865, 0.25, 0.5011, 0.0, 0.5033, 0.0, 0.3887, 0.25, 0.7516, 0.25, 0.8751, 1.49e-07, 0.8751, 1.192e-07, 0.7516, 0.25, 0.2743, 0.25, 0.3865, 0.0, 0.3887, 0.0, 0.2743, 0.25, 0.6269, 0.25, 0.7516, 1.192e-07, 0.7516, 1.192e-07, 0.6269, 0.0, 0.0, 0.0, 0.0, 0.0, 0.0, 0.0, 0.0, 0.0, 0.0, 0.0, 0.0, 0.0, 0.0, 0.0, 0.0, 0.0, 0.0, 0.0, 0.0, 0.0, 0.0, 0.0, 0.0, 0.0, 0.0, 0.0, 0.0, 0.0, 0.0, 0.0, 0.0, 0.0, 0.0, 0.0, 0.0, 0.0, 0.0, 0.0, 0.0, 0.0, 0.0, 0.0, 0.0, 0.0, 0.0, 0.0, 0.0, 0.0, 0.0, 0.0, 0.0, 0.0, 0.0, 0.0, 0.0, 0.0, 0.0, 0.0, 0.0, 0.0, 0.0, 0.0, 0.0, 0.0, 0.0, 0.0, 0.0, 0.0, 0.0, 0.0, 0.0, 0.0, 0.0, 0.0, 0.0, 0.0, 0.0, 0.0, 0.0, 0.0, 0.0, 0.0, 0.0, 0.0, 0.0, 0.0, 0.0, 0.0, 0.0, 0.0, 0.0, 0.0, 0.0, 0.0, 0.0, 0.0, 0.0, 0.0, 0.0, 0.0, 0.0, 0.0, 0.0, 0.0, 0.0, 0.0, 0.0, 0.0, 0.0, 0.0, 0.0, 0.0, 0.0, 0.0, 0.0, 0.0, 0.0, 0.0, 0.0, 0.0, 0.0, 0.0, 0.0, 0.0, 0.0, 0.0, 0.0, 0.0, 0.0, 0.0, 0.0, 0.0, 0.0, 0.0, 0.0, 0.0, 0.0, 0.0, 0.0, 0.0, 0.0, 0.0, 0.0, 0.0, 0.0, 0.0, 0.0, 0.0, 0.0, 0.0, 0.0, 0.0, 0.0, 0.0, 0.0, 0.0, 0.0, 0.0, 0.0, 0.0, 0.0, 0.0, 0.0, 0.0, 0.0, 0.0, 0.0, 0.0, 0.0, 0.0, 0.0, 0.0, 0.0, 0.0, 0.0, 0.0, 0.0, 0.0, 0.0, 0.0, 0.0, 0.0, 0.0, 0.0, 0.0, 0.0, 0.0, 0.0, 0.0, 0.0, 0.0, 0.0, 0.0, 0.0, 0.0, 0.0, 0.0, 0.0, 0.0, 0.0, 0.0, 0.0, 0.0, 0.0, 0.0, 0.0, 0.0, 0.0, 0.0, 0.0, 0.0, 0.0, 0.0, 0.0, 0.0, 0.0, 0.0, 0.0, 0.0, 0.0, 0.0, 0.0, 0.0, 0.0, 0.0, 0.0, 0.0, 0.0, 0.0, 0.0, 0.0, 0.0, 0.0, 0.0, 0.0, 0.0, 0.0, 0.0, 0.0, 0.0, 0.0, 0.0, 0.0, 0.0, 0.0, 0.0, 0.0, 0.0, 0.0, 0.0, 0.0, 0.0, 0.0, 0.0, 0.0, 0.0, 0.0, 0.0, 0.0, 0.0, 0.0, 0.0, 0.0, 0.0, 0.0, 0.0, 0.0, 0.0, 0.0, 0.0, 0.0, 0.0, 0.0, 0.0, 0.0, 0.0, 0.0, 0.0, 0.0, 0.0, 0.0, 0.0, 0.0, 0.0, 0.0, 0.0, 0.0, 0.0, 0.0, 0.0, 0.0, 0.0, 0.0, 0.0, 0.0, 0.0, 0.0, 0.0, 0.0, 0.0, 0.0, 0.0, 0.0, 0.0, 0.0, 0.0, 0.0, 0.0, 0.0, 0.0, 0.0, 0.0, 0.0, 0.0, 0.0, 0.0, 0.0, 0.0, 0.0, 0.0, 0.0, 0.0, 0.0, 0.0, 0.0, 0.0, 0.0, 0.0, 0.0, 0.0, 0.0, 0.0, 0.0, 0.0, 0.0, 0.0, 0.0, 0.0, 0.0, 0.0, 0.0, 0.0, 0.0, 0.0, 0.0, 0.0, 0.0, 0.0, 0.0, 0.0, 0.0, 0.0, 0.0, 0.0, 0.0, 0.0, 0.0, 0.0, 0.0, 0.0, 0.0, 0.0, 0.0, 0.0, 0.0, 0.0, 0.0, 0.0, 0.0, 0.0, 0.0, 0.0, 0.0, 0.0, 0.0, 0.0, 0.0, 0.0, 0.0, 0.0, 0.0, 0.0, 0.0, 0.0, 0.0, 0.0, 0.0, 0.0, 0.0, 0.0, 0.0, 0.0, 0.0, 0.0, 0.0, 0.0, 0.0, 0.0, 0.0, 0.0, 0.0, 0.0, 0.0, 0.0, 0.0, 0.0, 0.0, 0.0, 0.0, 0.0, 0.0, 0.0, 0.0, 0.0, 0.0, 0.0, 0.0, 0.0, 0.0, 0.0, 0.0, 0.0, 0.0, 0.0, 0.0, 0.0, 0.0, 0.0, 0.0, 0.0, 0.0, 0.0, 0.0, 0.0, 0.0, 0.0, 0.0, 0.0, 0.0, 0.0, 0.0, 0.0, 0.0, 0.0, 0.0, 0.0, 0.0, 0.0, 0.0, 0.0, 0.0, 0.0, 0.0, 0.0, 0.0, 0.0, 0.0, 0.0, 0.0, 0.0, 0.0, 0.0, 0.0, 0.0, 0.0, 0.0, 0.0, 0.0, 0.0, 0.0, 0.0, 0.0, 0.0, 0.0, 0.0, 0.0, 0.0, 0.0, 0.0, 0.0, 0.0, 0.0, 0.0, 0.0, 0.0, 0.0, 0.0, 0.0, 0.0, 0.0, 0.0, 0.0, 0.0, 0.0, 0.0, 0.0, 0.0, 0.0, 0.0, 0.0, 0.0, 0.0, 0.0, 0.0, 0.0, 0.75, 1.001, 1.0, 0.9989, 1.0, 0.8388, 0.75, 0.8388, 0.75, 0.4994, 1.0, 0.4994, 1.0, 0.3742, 0.75, 0.3742, 0.75, 0.5006, 0.5, 0.5027, 0.5, 0.6278, 0.75, 0.6278, 0.75, 0.6278, 0.5, 0.6278, 0.5, 0.7522, 0.75, 0.7522, 0.75, 0.7522, 0.5, 0.7522, 0.5, 0.8752, 0.75, 0.8752, 0.75, 0.8752, 0.5, 0.8752, 0.5, 1.0, 0.75, 1.0, 0.75, 0.003493, 0.5, 0.003493, 0.5, 0.126, 0.75, 0.126, 0.75, 0.126, 0.5, 0.126, 0.5, 0.2495, 0.75, 0.2495, 0.75, 0.2495, 0.5, 0.2495, 0.5, 0.3742, 0.75, 0.3742, 0.75, 0.3742, 0.5, 0.3742, 0.5, 0.4994, 0.75, 0.4994, 0.75, 0.4994, 0.5, 0.4994, 0.5, 0.6249, 0.75, 0.6249, 0.75, 0.6249, 0.5, 0.6249, 0.5, 0.7501, 0.75, 0.7501, 0.75, 0.7501, 0.5, 0.7501, 0.5, 0.8744, 0.75, 0.8744, 0.75, 0.8744, 0.5, 0.8744, 0.5, 0.9996, 0.75, 0.9996, 0.75, 0.00109, 0.5, 0.00109, 0.5, 1.001, 0.75, 1.001, 0.75, 0.00109, 0.5, 0.00109, 0.5, 1.001, 0.75, 1.001, 0.75, 0.0, 0.5, 0.0, 0.5, 0.1575, 0.75, 0.1575, 0.75, 0.1575, 0.5, 0.1575, 0.5, 0.2704, 0.75, 0.2704, 0.75, 0.2704, 0.5, 0.2704, 0.5, 0.3833, 0.75, 0.3855, 0.75, 0.3855, 0.5, 0.3833, 0.5, 0.4978, 0.75, 0.5, 0.75, 0.5, 0.5, 0.4978, 0.5, 0.6124, 0.75, 0.6146, 0.75, 0.6146, 0.5, 0.6124, 0.5, 0.7268, 0.75, 0.7268, 0.75, 0.7268, 0.5, 0.7268, 0.5, 0.8388, 0.75, 0.8388, 0.75, 0.8388, 0.5, 0.8388, 0.5, 0.9989, 0.75, 1.001, 0.75, -2.384e-07, 0.5, 0.0, 0.5, 0.1224, 0.75, 0.1224, 0.75, 0.1224, 0.5, 0.1224, 0.5, 0.2483, 0.75, 0.2483, 0.75, 0.2483, 0.5, 0.2483, 0.5, 0.3753, 0.75, 0.3753, 0.75, 0.3753, 0.5, 0.3753, 0.5, 0.5027, 0.75, 0.5006, 0.75, 0.00109, 0.5, 0.00109, 0.5, 1.001, 0.75, 1.001, 0.75, 0.00109, 0.5, 0.00109, 0.5, 1.001, 0.75, 1.001, 0.75, 0.8388, 1.0, 0.8388, 1.0, 0.7268, 0.75, 0.7268, 1.0, 1.001, 1.0, 1.001, 1.0, 1.001, 1.0, 1.001, 0.75, 0.6249, 1.0, 0.6249, 1.0, 0.4994, 0.75, 0.4994, 0.75, 0.1224, 1.0, 0.1224, 1.0, -1.192e-07, 0.75, -2.384e-07, 0.75, 0.7501, 1.0, 0.7501, 1.0, 0.6249, 0.75, 0.6249, 0.75, 0.2483, 1.0, 0.2483, 1.0, 0.1224, 0.75, 0.1224, 0.75, 0.8744, 1.0, 0.8744, 1.0, 0.7501, 0.75, 0.7501, 0.75, 0.3753, 1.0, 0.3753, 1.0, 0.2483, 0.75, 0.2483, 0.75, 0.9996, 1.0, 0.9996, 1.0, 0.8744, 0.75, 0.8744, 0.75, 0.5006, 1.0, 0.5011, 1.0, 0.3753, 0.75, 0.3753, 0.75, 1.001, 1.0, 1.001, 1.0, 0.00109, 0.75, 0.00109, 0.75, 1.001, 0.9999, 1.001, 0.9999, 0.00109, 0.75, 0.00109, 0.75, 0.6278, 1.0, 0.6278, 1.0, 0.5011, 0.75, 0.5006, 0.75, 0.1575, 1.0, 0.1575, 1.0, -1.192e-07, 0.75, 0.0, 0.75, 0.7522, 1.0, 0.7522, 1.0, 0.6278, 0.75, 0.6278, 0.75, 0.2704, 1.0, 0.2704, 1.0, 0.1575, 0.75, 0.1575, 0.75, 0.8752, 1.0, 0.8752, 1.0, 0.7522, 0.75, 0.7522, 0.75, 0.3855, 1.0, 0.3833, 1.0, 0.2704, 0.75, 0.2704, 0.75, 1.001, 1.0, 1.001, 1.0, 0.00109, 0.75, 0.00109, 0.75, 1.0, 1.0, 1.0, 1.0, 0.8752, 0.75, 0.8752, 0.75, 0.5, 1.0, 0.4978, 1.0, 0.3833, 0.75, 0.3855, 0.75, 1.001, 0.9999, 1.001, 0.9999, 0.00109, 0.75, 0.00109, 0.75, 0.126, 1.0, 0.126, 1.0, 0.003493, 0.75, 0.003493, 0.75, 0.6146, 1.0, 0.6124, 1.0, 0.4978, 0.75, 0.5, 0.75, 0.2495, 1.0, 0.2495, 1.0, 0.126, 0.75, 0.126, 0.75, 0.7268, 1.0, 0.7268, 1.0, 0.6124, 0.75, 0.6146, 0.75, 0.3742, 1.0, 0.3742, 1.0, 0.2495, 0.75, 0.2495, 1.0, 1.001, 1.0, 1.001, 1.0, 1.001, 1.0, 1.001, 1.0, 1.001, 1.0, 1.001, 1.0, 1.001, 1.0, 1.001, 1.0, 1.001, 1.0, 1.001, 1.0, 1.001, 1.0, 1.001, 1.0, 1.001, 1.0, 1.001, 1.0, 1.001, 1.0, 1.001, 1.0, 1.001, 1.0, 1.001, 1.0, 1.001, 1.0, 1.001, 1.0, 1.001, 1.0, 1.001, 1.0, 1.001, 1.0, 1.001, 1.0, 1.001, 1.0, 1.001, 1.0, 1.001, 1.0, 1.001, 1.0, 1.001, 1.0, 1.001, 1.0, 1.001, 1.0, 1.001, 1.0, 1.001, 1.0, 1.001, 1.0, 1.001, 1.0, 1.001, 1.0, 1.001, 1.0, 1.001, 1.0, 1.001, 1.0, 1.001, 1.0, 1.001, 1.0, 1.001, 1.0, 1.001, 1.0, 1.001, 1.0, 1.001, 1.0, 1.001, 1.0, 1.001, 1.0, 1.001, 1.0, 1.001, 1.0, 1.001, 1.0, 1.001, 1.0, 1.001, 1.0, 1.001, 1.0, 1.001, 1.0, 1.001, 1.0, 1.001, 1.0, 1.001, 1.0, 1.001, 1.0, 1.001, 1.0, 1.001, 1.0, 1.001, 1.0, 1.001, 1.0, 1.001, 1.0, 1.001, 1.0, 1.001, 1.0, 1.001, 1.0, 1.001, 1.0, 1.001, 1.0, 1.001, 1.0, 1.001, 1.0, 1.001, 1.0, 1.001, 1.0, 1.001, 1.0, 1.001, 1.0, 1.001, 1.0, 1.001, 1.0, 1.001, 1.0, 1.001, 1.0, 1.001, 1.0, 1.001, 1.0, 1.001, 1.0, 1.001, 1.0, 1.001, 1.0, 1.001, 1.0, 1.001, 1.0, 1.001, 1.0, 1.001, 1.0, 1.001, 1.0, 1.001, 1.0, 1.001, 1.0, 1.001, 1.0, 1.001, 1.0, 1.001, 1.0, 1.001, 1.0, 1.001, 1.0, 1.001, 1.0, 1.001, 1.0, 1.001, 1.0, 1.001, 1.0, 1.001, 1.0, 1.001, 1.0, 1.001, 1.0, 1.001, 1.0, 1.001, 1.0, 1.001, 1.0, 1.001, 1.0, 1.001, 1.0, 1.001, 1.0, 1.001, 1.0, 1.001, 1.0, 1.001, 1.0, 1.001, 1.0, 1.001, 1.0, 1.001, 1.0, 1.001, 1.0, 1.001, 1.0, 1.001, 1.0, 1.001, 1.0, 1.001, 1.0, 1.001, 1.0, 1.001, 1.0, 1.001, 1.0, 1.001, 1.0, 1.001, 1.0, 1.001, 1.0, 1.001, 1.0, 1.001, 1.0, 1.001, 1.0, 1.001, 1.0, 1.001, 1.0, 1.001, 1.0, 1.001, 1.0, 1.001, 1.0, 1.001, 1.0, 1.001, 1.0, 1.001, 1.0, 1.001, 1.0, 1.001, 1.0, 1.001, 1.0, 1.001, 1.0, 1.001, 1.0, 1.001, 1.0, 1.001, 1.0, 1.001, 1.0, 1.001, 1.0, 1.001, 1.0, 1.001, 1.0, 1.001, 1.0, 1.001, 1.0, 1.001, 1.0, 1.001, 1.0, 1.001, 1.0, 1.001, 1.0, 1.001, 1.0, 1.001, 1.0, 1.001, 1.0, 1.001, 1.0, 1.001, 1.0, 1.001, 1.0, 1.001, 1.0, 1.001, 1.0, 1.001, 1.0, 1.001, 1.0, 1.001, 1.0, 1.001, 1.0, 1.001, 1.0, 1.001, 1.0, 1.001, 1.0, 1.001, 1.0, 1.001, 1.0, 1.001, 1.0, 1.001, 1.0, 1.001, 1.0, 1.001, 1.0, 1.001, 1.0, 1.001, 1.0, 1.001, 1.0, 1.001, 1.0, 1.001, 1.0, 1.001, 1.0, 1.001, 1.0, 1.001, 1.0, 1.001, 1.0, 1.001, 1.0, 1.001, 1.0, 1.001, 1.0, 1.001, 1.0, 1.001, 1.0, 1.001, 1.0, 1.001, 1.0, 1.001, 1.0, 1.001, 1.0, 1.001, 1.0, 1.001, 1.0, 1.001, 1.0, 1.001, 1.0, 1.001, 1.0, 1.001, 1.0, 1.001, 1.0, 1.001, 1.0, 1.001, 1.0, 1.001, 1.0, 1.001, 1.0, 1.001, 1.0, 1.001, 1.0, 1.001, 1.0, 1.001, 1.0, 1.001, 1.0, 1.001, 1.0, 1.001, 1.0, 1.001, 1.0, 1.001, 1.0, 1.001, 1.0, 1.001, 1.0, 1.001, 1.0, 1.001, 1.0, 1.001, 1.0, 1.001, 1.0, 1.001, 1.0, 1.001, 1.0, 1.001, 1.0, 1.001, 1.0, 1.001, 1.0, 1.001, 1.0, 1.001, 1.0, 1.001, 1.0, 1.001, 1.0, 1.001, 1.0, 1.001, 1.0, 1.001, 1.0, 1.001, 1.0, 1.001, 1.0, 1.001, 1.0, 1.001, 1.0, 1.001, 1.0, 1.001, 1.0, 1.001, 1.0, 1.001, 1.0, 1.001, 1.0, 1.001, 1.0, 1.001, 1.0, 1.001, 1.0, 1.001, 1.0, 1.001, 1.0, 1.001, 1.0, 1.001, 1.0, 1.001, 1.0, 1.001, 1.0, 1.001, 1.0, 1.001, 1.0, 1.001, 1.0, 1.001, 1.0, 1.001])
me_002.materials.append(mat_conveyor_belt)
me_002.materials.append(mat_conveyor_body)
me_002.use_remesh_fix_poles = True
me_002.use_remesh_preserve_attributes = False
me_002.update()

# ---- objects
ob_light = bpy.data.objects.new('Light', light_light)
ob_camera = bpy.data.objects.new('Camera', cam_camera)
ob_conveyor = bpy.data.objects.new('Conveyor', me_002)

# ---- transforms, parenting, visibility, modifiers, constraints
ob_light.location = (4.076, 1.005, 5.904)
ob_light.rotation_euler = (0.6503, 0.05522, 1.866)
ob_light.lock_rotations_4d = False
ob_light.empty_display_type = 'ARROWS'
ob_light.color = (0.0, 0.0, 0.0, 0.0)
ob_light.lineart.crease_threshold = 0.0
ob_camera.location = (7.359, -6.926, 4.958)
ob_camera.rotation_euler = (1.109, 0.0, 0.8149)
ob_camera.lock_rotations_4d = False
ob_camera.empty_display_type = 'ARROWS'
ob_camera.color = (0.0, 0.0, 0.0, 0.0)
ob_camera.display_type = 'WIRE'
ob_camera.lineart.crease_threshold = 0.0
ob_conveyor.location = (0.0, 0.0, 0.0)
ob_conveyor.rotation_euler = (1.571, -0.0, 0.0)
_m = ob_conveyor.modifiers.new('Mirror', 'MIRROR')

# ---- collection membership
col_collection.objects.link(ob_light)
col_collection.objects.link(ob_camera)
col_collection.objects.link(ob_conveyor)

# ---- scene / render settings (as saved in the file)
scene.camera = ob_camera
scene.frame_start = 1; scene.frame_end = 250; scene.frame_set(1)
scene.render.engine = 'BLENDER_EEVEE_NEXT'
scene.cycles.use_denoising = False
scene.cycles.samples = 128
scene.cycles.sampling_pattern = 'TABULATED_SOBOL'
scene.cycles.use_adaptive_sampling = False
scene.cycles.use_light_tree = False
scene.view_settings.view_transform = 'Filmic'
bpy.context.view_layer.update()
